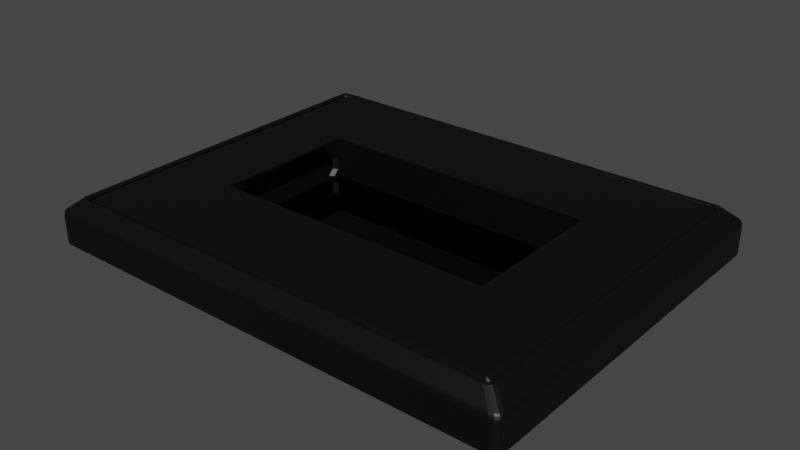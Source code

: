# Source: table.blend  (saved by Blender 2.91.10; exported with 4.5.12 LTS)
import bpy
from mathutils import Matrix  # noqa: F401  (used for matrix-valued properties, if any)

bpy.ops.wm.read_factory_settings(use_empty=True)
scene = bpy.context.scene
scene.name = 'Scene'

# ---- collections
col_collection = bpy.data.collections.new('Collection'); scene.collection.children.link(col_collection)

# ---- images (referenced by path relative to the original .blend; pixels are not part of the script)
import os
ASSET_DIR = os.environ.get("B2B_ASSET_DIR", "")  # directory of the original .blend (textures are referenced by path, not embedded)
HERE = os.path.dirname(os.path.abspath(__file__))  # packed textures are extracted next to this script under _unpacked/

def load_image(name, relpath, width, height, colorspace="sRGB"):
    """Load a texture the original file referenced (path relative to the .blend, or extracted next to this script)."""
    p = next((c for c in (os.path.join(HERE, relpath), os.path.join(ASSET_DIR, relpath)) if relpath and os.path.exists(c)), "")
    if p:
        img = bpy.data.images.load(p, check_existing=True)
        img.name = name
    else:  # same state as the original file: an image datablock whose file is absent (Cycles renders it pink)
        img = bpy.data.images.new(name, width, height)
        img.source = "FILE"
        img.filepath = "//" + (relpath or name)
    img.colorspace_settings.name = colorspace
    return img
img_tex_png = load_image('tex.png', 'tex.png', 1024, 1024, 'ACES2065-1')

# ---- materials (node trees are filled in below, after node groups)
mat_material_002 = bpy.data.materials.new('Material.002')
mat_material_002.use_transparent_shadow = False
mat_material_003 = bpy.data.materials.new('Material.003')
mat_material_003.use_transparent_shadow = False

# ---- material node trees
mat_material_002.use_nodes = True; mat_material_002.node_tree.nodes.clear()
_N = mat_material_002.node_tree.nodes; _L = mat_material_002.node_tree.links
n0 = _N.new('ShaderNodeBsdfPrincipled'); n0.name = 'Principled BSDF'; n0.location = (10, 300)
n0.distribution = 'GGX'
n0.subsurface_method = 'BURLEY'
n0.inputs[3].default_value = 1.45
n0.inputs[27].default_value = (0.0, 0.0, 0.0, 1.0)
n1 = _N.new('ShaderNodeOutputMaterial'); n1.name = 'Material Output'; n1.location = (300, 300)
n2 = _N.new('ShaderNodeTexImage'); n2.name = 'Image Texture'; n2.location = (-280, 280)
n2.image = img_tex_png
_L.new(n0.outputs[0], n1.inputs[0])
_L.new(n2.outputs[0], n0.inputs[0])
n1.is_active_output = True
mat_material_003.use_nodes = True; mat_material_003.node_tree.nodes.clear()
_N = mat_material_003.node_tree.nodes; _L = mat_material_003.node_tree.links
n0 = _N.new('ShaderNodeBsdfPrincipled'); n0.name = 'Principled BSDF'; n0.location = (10, 300)
n0.distribution = 'GGX'
n0.subsurface_method = 'BURLEY'
n0.inputs[1].default_value = 1.0
n0.inputs[2].default_value = 0.0
n0.inputs[3].default_value = 1.45
n0.inputs[27].default_value = (0.0, 0.0, 0.0, 1.0)
n0.inputs[28].default_value = 1.0
n1 = _N.new('ShaderNodeOutputMaterial'); n1.name = 'Material Output'; n1.location = (300, 300)
n2 = _N.new('ShaderNodeTexImage'); n2.name = 'Image Texture'; n2.location = (-280, 280)
n2.image = img_tex_png
_L.new(n0.outputs[0], n1.inputs[0])
_L.new(n2.outputs[0], n0.inputs[0])
n1.is_active_output = True

# ---- world
world_world = bpy.data.worlds.new('World'); scene.world = world_world
world_world.use_nodes = True; world_world.node_tree.nodes.clear()
_N = world_world.node_tree.nodes; _L = world_world.node_tree.links
n0 = _N.new('ShaderNodeOutputWorld'); n0.name = 'World Output'; n0.location = (300, 300)
n1 = _N.new('ShaderNodeBackground'); n1.name = 'Background'; n1.location = (10, 300)
n1.inputs[0].default_value = (0.05088, 0.05088, 0.05088, 1.0)
_L.new(n1.outputs[0], n0.inputs[0])
n0.is_active_output = True
world_world.color = (0.05088, 0.05088, 0.05088)
world_world.use_sun_shadow = False
world_world.sun_shadow_jitter_overblur = 0.0

# ---- meshes
me_cube_002 = bpy.data.meshes.new('Cube.002')
me_cube_002.from_pydata([(-53.1, 7.779, -41.82), (-52.19, 7.779, -42.0), (-53.1, 7.779, -41.82), (-52.52, 8.739, -40.85), (52.52, 8.739, 40.85), (52.52, 8.739, -40.85), (53.77, 7.779, -41.3), (54.0, 7.779, -40.59), (53.77, 7.779, -41.3), (52.21, 7.921, -41.83), (53.1, 7.779, -41.82), (52.19, 7.779, -42.0), (52.52, 8.484, -41.56), (53.06, 7.913, -41.64), (53.09, 7.941, -41.29), (53.44, 8.248, -40.85), (53.54, 7.906, -41.28), (53.79, 7.913, -40.61), (54.0, 7.779, -40.59), (53.1, 7.781, 41.82), (52.21, 7.926, 41.83), (52.19, 7.781, 42.0), (53.54, 7.908, 41.28), (53.06, 7.917, 41.64), (53.79, 7.915, 40.61), (53.77, 7.781, 41.3), (54.0, 7.781, 40.59), (53.44, 8.248, 40.85), (53.08, 7.944, 41.29), (52.52, 8.485, 41.56), (-53.77, 7.781, 41.3), (-53.79, 7.916, 40.61), (-54.0, 7.781, 40.59), (-53.1, 7.781, 41.82), (-53.54, 7.909, 41.28), (-52.21, 7.927, 41.83), (-52.19, 7.781, 42.0), (-52.52, 8.485, 41.56), (-53.06, 7.918, 41.64), (-52.52, 8.739, 40.85), (-53.09, 7.944, 41.29), (-53.44, 8.248, 40.85), (-53.79, 7.915, -40.61), (-53.77, 7.779, -41.3), (-54.0, 7.779, -40.59), (-53.44, 8.248, -40.85), (-53.54, 7.907, -41.28), (-53.08, 7.941, -41.29), (-52.52, 8.484, -41.56), (-53.06, 7.913, -41.64), (-52.21, 7.922, -41.83), (-52.19, 7.779, -42.0), (-53.77, 7.779, -41.3), (-54.0, 7.779, -40.59), (53.1, 7.779, -41.82), (52.19, 7.779, -42.0), (-53.77, 7.781, 41.3), (-53.1, 7.781, 41.82), (53.77, 7.781, 41.3), (54.0, 7.781, 40.59), (-54.0, 7.781, 40.59), (53.1, 7.781, 41.82), (52.19, 7.781, 42.0), (53.1, 7.781, 41.82), (-54.0, 7.779, -40.59), (-54.0, 7.781, 40.59), (53.77, 7.779, -41.3), (53.1, 7.779, -41.82), (52.19, 7.781, 42.0), (-52.19, 7.781, 42.0), (54.0, 7.779, -40.59), (52.19, 7.779, -42.0), (-52.19, 7.779, -42.0), (54.0, 7.781, 40.59), (-53.1, 7.779, -41.82), (-53.77, 7.779, -41.3), (-52.19, 7.781, 42.0), (56.29, 5.982, 45.38), (54.16, 8.581, 42.72), (53.24, 8.582, 42.91), (53.77, 8.334, 41.3), (54.0, 8.335, 40.59), (-58.2, 5.981, -44.03), (-54.8, 8.576, -42.37), (-57.95, 5.981, -44.79), (53.26, 8.567, 41.95), (53.08, 8.733, 42.77), (54.01, 8.733, 42.59), (-58.45, -2.136, -45.18), (-57.73, 4.513, -45.75), (-57.73, -2.136, -45.75), (-53.77, 7.781, 41.3), (-53.1, 8.336, 41.81), (-53.1, 7.781, 41.82), (-52.21, 8.33, -42.02), (-56.25, 5.983, 45.38), (-54.12, 8.583, 42.72), (-57.23, 5.983, 45.19), (52.22, 8.335, 42.02), (53.1, 8.334, 41.81), (53.93, 8.567, -41.46), (54.92, 8.733, -41.49), (54.68, 8.733, -42.21), (53.77, 7.781, 41.3), (-56.25, 5.981, -45.55), (53.24, 8.575, -43.09), (56.29, 5.98, -45.55), (-55.04, 8.584, 41.47), (-55.04, 8.576, -41.64), (-53.19, 8.584, 42.91), (57.27, 5.98, -45.36), (54.84, 8.574, -42.37), (57.99, 5.98, -44.8), (56.78, -2.136, -45.95), (57.77, 4.512, -45.75), (57.77, -2.136, -45.75), (58.75, 4.513, -44.41), (58.75, -2.136, 44.24), (58.75, -2.136, -44.41), (-58.2, 5.983, 43.86), (-54.8, 8.583, 42.19), (58.25, 5.982, 43.86), (54.84, 8.581, 42.19), (57.99, 5.982, 44.63), (56.78, 4.514, 45.78), (-56.74, -2.136, 45.78), (56.78, -2.136, 45.78), (-58.71, -2.136, -44.41), (-58.45, 4.513, -45.18), (-57.95, 5.983, 44.63), (-58.71, -2.136, 44.24), (-58.71, 4.513, -44.41), (-57.23, 5.981, -45.36), (-54.12, 8.576, -42.9), (-53.19, 8.577, -43.09), (58.25, 5.98, -44.03), (55.08, 8.582, 41.47), (-57.73, -2.136, 45.58), (-58.45, 4.514, 45.01), (-58.45, -2.136, 45.01), (52.35, 8.567, -42.17), (-53.04, 8.733, -42.92), (-52.34, 8.567, -42.17), (54.01, 8.733, -42.74), (53.26, 8.567, -41.98), (58.49, -2.136, 45.01), (57.77, 4.514, 45.58), (57.77, -2.136, 45.58), (54.0, 8.328, -40.6), (53.77, 8.327, -41.3), (-53.77, 8.336, 41.3), (52.35, 8.567, 42.14), (-53.04, 8.733, 42.77), (-54.0, 8.337, 40.59), (53.08, 8.733, -42.92), (53.93, 8.567, 41.43), (54.68, 8.733, 42.06), (54.16, 8.567, -40.75), (54.92, 8.733, 41.34), (53.1, 8.327, -41.82), (-52.22, 8.337, 42.02), (-54.16, 8.567, -40.75), (-54.88, 8.733, 41.34), (-54.16, 8.567, 40.72), (-54.0, 8.33, -40.6), (-53.77, 8.329, -41.3), (-53.92, 8.567, -41.46), (-54.88, 8.733, -41.49), (54.16, 8.567, 40.72), (57.28, 5.982, 45.19), (-53.92, 8.567, 41.43), (-54.65, 8.733, 42.06), (58.49, 4.512, -45.18), (58.49, -2.136, -45.18), (-53.97, 8.733, 42.59), (-53.25, 8.567, 41.95), (-52.35, 8.567, 42.14), (-53.97, 8.733, -42.74), (-54.65, 8.733, -42.21), (-53.25, 8.567, -41.98), (58.49, 4.514, 45.01), (55.08, 8.575, -41.64), (-53.1, 8.329, -41.82), (56.78, 4.513, -45.95), (-56.74, -2.136, -45.95), (-56.74, 4.513, -45.95), (-57.73, 4.514, 45.58), (53.18, 8.476, -41.9), (52.28, 8.476, -42.1), (53.12, 8.39, -41.84), (52.23, 8.391, -42.04), (53.85, 8.476, -41.38), (54.08, 8.476, -40.67), (53.79, 8.39, -41.32), (54.02, 8.391, -40.62), (53.18, 8.48, 41.88), (52.29, 8.48, 42.08), (53.12, 8.397, 41.83), (52.24, 8.397, 42.04), (53.85, 8.48, 41.36), (53.79, 8.397, 41.31), (54.08, 8.48, 40.65), (54.02, 8.397, 40.61), (-53.84, 8.481, 41.36), (-54.08, 8.481, 40.65), (-53.79, 8.398, 41.31), (-54.02, 8.399, 40.61), (-53.17, 8.481, 41.88), (-53.12, 8.399, 41.83), (-52.28, 8.481, 42.08), (-52.23, 8.399, 42.04), (-53.84, 8.477, -41.38), (-54.08, 8.477, -40.67), (-53.79, 8.392, -41.32), (-54.02, 8.392, -40.62), (-53.18, 8.477, -41.9), (-52.28, 8.477, -42.1), (-53.12, 8.392, -41.84), (-52.23, 8.392, -42.04), (52.22, 8.328, -42.02), (54.14, 8.623, -42.88), (54.16, 8.574, -42.9), (53.22, 8.624, -43.07), (54.09, 8.678, -42.82), (53.16, 8.679, -43.01), (54.82, 8.623, -42.35), (55.06, 8.623, -41.62), (54.76, 8.678, -42.29), (55.0, 8.679, -41.57), (54.14, 8.63, 42.71), (53.22, 8.63, 42.89), (54.09, 8.683, 42.66), (53.16, 8.683, 42.84), (54.82, 8.63, 42.18), (54.76, 8.683, 42.13), (55.06, 8.63, 41.45), (55.0, 8.683, 41.4), (-54.78, 8.632, 42.18), (-55.02, 8.632, 41.45), (-54.72, 8.684, 42.13), (-54.96, 8.684, 41.4), (-54.1, 8.632, 42.71), (-54.05, 8.684, 42.66), (-53.17, 8.632, 42.89), (-53.12, 8.684, 42.84), (-54.78, 8.625, -42.35), (-55.02, 8.625, -41.62), (-54.72, 8.68, -42.29), (-54.96, 8.68, -41.57), (-54.1, 8.625, -42.88), (-53.17, 8.625, -43.07), (-54.05, 8.68, -42.82), (-53.12, 8.68, -43.01), (57.7, 5.097, -45.7), (56.72, 5.097, -45.89), (57.52, 5.636, -45.55), (56.54, 5.636, -45.75), (58.43, 5.097, -45.13), (58.68, 5.097, -44.36), (58.25, 5.636, -44.99), (58.5, 5.636, -44.22), (57.7, 5.098, 45.53), (56.72, 5.099, 45.73), (57.52, 5.638, 45.38), (56.54, 5.638, 45.58), (58.43, 5.098, 44.96), (58.25, 5.638, 44.82), (58.75, 4.514, 44.24), (58.68, 5.099, 44.19), (58.5, 5.638, 44.05), (-58.71, 4.514, 44.24), (-58.39, 5.099, 44.96), (-58.64, 5.099, 44.19), (-58.2, 5.638, 44.82), (-58.46, 5.639, 44.05), (-57.66, 5.099, 45.53), (-57.48, 5.638, 45.38), (-56.74, 4.514, 45.78), (-56.67, 5.099, 45.73), (-56.5, 5.639, 45.58), (-58.39, 5.097, -45.13), (-58.64, 5.098, -44.36), (-58.2, 5.637, -44.99), (-58.46, 5.637, -44.22), (-57.66, 5.097, -45.7), (-56.67, 5.098, -45.89), (-57.48, 5.637, -45.55), (-56.5, 5.637, -45.75), (-34.57, 8.739, -40.85), (-34.57, 8.739, 40.85), (34.72, 8.739, -40.85), (-52.52, 8.536, -41.42), (31.05, 8.537, 41.42), (34.72, 8.739, 40.85), (-52.52, 8.739, 17.57), (52.52, 8.739, 17.57), (-34.57, 8.739, 17.57), (34.72, 8.739, 17.57), (52.52, 8.739, -18.17), (53.08, 8.439, 40.85), (-53.08, 8.439, 40.85), (-34.57, 8.739, -18.17), (34.72, 8.739, -18.17), (-52.52, 8.739, -18.17), (-34.57, -1.261, 17.57), (34.72, -1.261, 17.57), (-34.57, -1.261, -18.17), (34.72, -1.261, -18.17), (-53.14, 7.989, 41.22), (53.14, 7.989, 41.22), (-52.52, 8.739, 12.29), (52.52, 8.739, 12.29), (52.6, 8.695, 40.85), (-52.6, 8.695, 40.85), (-34.57, 8.739, 12.29), (34.72, 8.739, 12.29), (-34.57, -1.261, 12.29), (34.72, -1.261, 12.29), (-53.53, 7.956, 41.22), (53.53, 7.955, 41.22), (53.09, 7.95, 41.28), (-52.52, 8.739, 16.85), (-53.09, 7.95, 41.28), (52.52, 8.739, 16.85), (52.53, 8.733, 40.85), (-52.53, 8.733, 40.85), (-34.57, 8.739, 16.85), (34.72, 8.739, 16.85), (-34.57, -1.261, 16.85), (34.72, -1.261, 16.85), (-53.47, 7.915, 41.28), (53.47, 7.914, 41.28), (-53.39, 8.205, 40.91), (52.52, 8.739, -13.14), (53.0, 8.481, 40.85), (-53.0, 8.481, 40.85), (-34.57, 8.739, -13.14), (34.72, 8.739, -13.14), (-34.57, -1.261, -13.14), (34.72, -1.261, -13.14), (53.39, 8.206, 40.91), (-52.52, 8.739, -13.14), (53.46, 7.954, 41.23), (-53.46, 7.955, 41.23), (-53.07, 7.921, 41.6), (53.07, 7.92, 41.6), (-53.43, 8.243, 40.86), (52.52, 8.739, -17.63), (53.07, 8.443, 40.85), (-53.07, 8.443, 40.85), (-34.57, 8.739, -17.63), (34.72, 8.739, -17.63), (-34.57, -1.261, -17.63), (34.72, -1.261, -17.63), (53.52, 7.955, 41.22), (-53.53, 7.91, 41.28), (53.53, 7.909, 41.28), (53.43, 8.244, 40.86), (-52.52, 8.739, -17.63), (-53.52, 7.956, 41.22), (-34.57, 8.098, 17.57), (-34.57, 8.098, -18.17), (34.72, 8.098, 17.57), (34.72, 8.098, -18.17), (34.72, 8.098, 12.29), (-34.57, 8.098, 12.29), (34.72, 8.098, 16.85), (-34.57, 8.098, 16.85), (-34.57, 8.098, -13.14), (34.72, 8.098, -13.14), (-34.57, 8.098, -17.63), (34.72, 8.098, -17.63), (-34.57, 3.657, 17.57), (34.72, 3.657, 17.57), (34.72, 3.657, 16.85), (-34.57, 3.657, 16.85), (-34.57, 3.657, -17.63), (34.72, 3.657, -17.63), (-34.57, 3.657, -18.17), (34.72, 3.657, -18.17), (-34.57, 0.6357, 17.57), (34.72, 0.6357, 17.57), (34.72, 0.6357, 16.85), (-34.57, 0.6357, 16.85), (-34.57, 0.6357, -17.63), (34.72, 0.6357, -17.63), (-34.57, 0.6357, -18.17), (34.72, 0.6357, -18.17), (-34.57, -0.8147, 17.57), (34.72, -0.8147, 17.57), (34.72, -0.8147, 12.29), (-34.57, -0.8147, 12.29), (34.72, -0.8147, 16.85), (-34.57, -0.8147, 16.85), (-34.57, -0.8147, -13.14), (34.72, -0.8147, -13.14), (-34.57, -0.8147, -17.63), (34.72, -0.8147, -17.63), (-34.57, -0.8147, -18.17), (34.72, -0.8147, -18.17), (-53.5, 8.053, 41.1), (53.62, 7.911, 41.05), (53.5, 8.053, 41.09), (-53.62, 7.912, 41.05), (-53.11, 7.963, 41.26), (52.52, 8.739, 15.33), (52.56, 8.72, 40.85), (-52.56, 8.72, 40.85), (-34.57, 8.739, 15.33), (34.72, 8.739, 15.33), (-34.57, -1.261, 15.33), (34.72, -1.261, 15.33), (53.11, 7.963, 41.26), (-52.52, 8.739, 15.33), (-53.43, 8.038, 41.12), (53.43, 8.038, 41.12), (53.49, 8.051, 41.1), (-53.49, 8.051, 41.1), (-34.57, 8.098, 15.33), (34.72, 8.098, 15.33), (-34.57, -0.8147, 15.33), (34.72, -0.8147, 15.33), (-52.89, 8.099, 41.61), (-53.07, 7.928, 41.5), (53.07, 7.928, 41.5), (52.89, 8.098, 41.62), (-53.51, 7.912, 41.28), (53.51, 7.911, 41.28), (53.42, 8.232, 40.87), (-52.52, 8.739, -16.2), (-53.5, 7.955, 41.22), (-53.42, 8.231, 40.87), (52.52, 8.739, -16.2), (53.05, 8.455, 40.85), (-53.05, 8.455, 40.85), (-34.57, 8.739, -16.2), (34.72, 8.739, -16.2), (-34.57, -1.261, -16.2), (34.72, -1.261, -16.2), (53.5, 7.954, 41.22), (34.72, 8.098, -16.2), (-34.57, 8.098, -16.2), (34.72, -0.8147, -16.2), (-34.57, -0.8147, -16.2), (53.47, 8.047, 41.11), (-53.47, 8.047, 41.11), (-35.57, 7.8, 11.66), (-35.57, 7.8, -12.5), (-35.57, 3.582, 15.99), (-35.57, 3.582, -16.77), (-35.57, 0.7116, 15.99), (-35.57, 0.7116, -16.77), (-35.57, -0.6663, 11.66), (-35.57, -0.6663, -12.5), (-35.57, -0.6663, 14.55), (-35.57, -0.6663, -15.41), (-42.57, 8.076, 30.12), (-42.57, 8.076, -31.0), (-42.57, 3.203, 41.08), (-42.57, -0.1117, 41.08), (-42.57, 3.203, -41.79), (-42.57, -0.1117, -41.79), (-42.57, -1.703, 37.43), (-42.57, -1.703, 30.12), (-42.57, -1.703, -31.0), (-42.57, -1.703, -38.36), (34.72, 8.098, 12.29), (34.72, 8.098, -13.14), (34.72, 3.657, 16.85), (34.72, 3.657, -17.63), (34.72, 0.6357, 16.85), (34.72, 0.6357, -17.63), (34.72, -0.8147, 12.29), (34.72, -0.8147, -13.14), (34.72, -0.8147, 15.33), (34.72, -0.8147, -16.2), (35.72, 7.8, -12.5), (35.72, 7.8, 11.66), (35.72, 3.582, 15.99), (35.72, 0.7116, 15.99), (35.72, 3.582, -16.77), (35.72, 0.7116, -16.77), (35.72, -0.6663, -15.41), (35.72, -0.6663, -12.5), (35.72, -0.6663, 11.66), (35.72, -0.6663, 14.55), (41.22, 7.8, -31.85), (41.22, 7.8, 30.97), (41.22, 3.582, 42.23), (41.22, 0.7116, 42.23), (41.22, 3.582, -42.94), (41.22, 0.7116, -42.94), (41.22, -0.6663, -39.41), (41.22, -0.6663, -31.85), (41.22, -0.6663, 30.97), (41.22, -0.6663, 38.48)], [], [(0, 1, 2), (297, 293, 4, 295), (6, 7, 8), (9, 10, 11), (12, 13, 9), (5, 14, 12), (15, 16, 14), (6, 17, 18), (10, 16, 6), (13, 14, 16), (19, 20, 21), (19, 22, 23), (24, 25, 26), (402, 319, 22, 401), (348, 357, 27, 299), (425, 23, 345, 424), (424, 427, 331, 28), (30, 31, 32), (33, 34, 30), (35, 33, 36), (37, 422, 38, 35), (39, 40, 37), (343, 330, 40, 322), (426, 423, 40, 330), (42, 43, 44), (45, 46, 42), (3, 47, 45), (48, 49, 47), (0, 50, 51), (0, 46, 49), (46, 47, 49), (44, 52, 53), (11, 54, 55), (33, 56, 57), (26, 58, 59), (30, 60, 56), (51, 55, 1), (5, 27, 15), (15, 24, 17), (17, 26, 18), (51, 9, 11), (50, 12, 9), (48, 5, 12), (292, 29, 4, 293), (29, 35, 20), (35, 21, 20), (321, 325, 39, 294), (45, 31, 41), (42, 32, 31), (61, 62, 63), (60, 64, 65), (54, 66, 67), (68, 69, 62), (8, 70, 66), (1, 71, 72), (55, 67, 71), (7, 73, 70), (52, 74, 75), (2, 72, 74), (10, 8, 54), (36, 57, 76), (43, 2, 52), (21, 76, 68), (19, 68, 61), (32, 53, 60), (25, 61, 58), (18, 59, 7), (77, 78, 79), (73, 80, 81), (82, 83, 84), (85, 86, 87), (88, 89, 90), (91, 92, 93), (71, 94, 72), (95, 96, 97), (63, 98, 99), (100, 101, 102), (58, 63, 103), (59, 103, 73), (56, 65, 91), (57, 91, 93), (76, 93, 69), (53, 75, 64), (104, 105, 106), (82, 107, 108), (95, 79, 109), (110, 111, 112), (113, 114, 115), (116, 117, 118), (119, 120, 107), (121, 122, 123), (124, 125, 126), (127, 128, 88), (97, 120, 129), (130, 131, 127), (132, 83, 133), (104, 133, 134), (135, 136, 121), (137, 138, 139), (140, 141, 142), (100, 143, 144), (145, 146, 147), (66, 148, 149), (138, 130, 139), (65, 150, 91), (103, 99, 80), (151, 152, 86), (64, 153, 65), (144, 154, 140), (155, 87, 156), (157, 158, 101), (70, 81, 148), (67, 149, 159), (62, 160, 98), (161, 162, 163), (93, 160, 69), (75, 164, 64), (74, 165, 75), (146, 126, 147), (166, 167, 161), (155, 158, 168), (169, 122, 78), (170, 162, 171), (172, 118, 173), (170, 174, 175), (175, 152, 176), (166, 177, 178), (179, 141, 177), (117, 180, 145), (135, 111, 181), (74, 94, 182), (115, 172, 173), (183, 184, 185), (125, 186, 137), (89, 184, 90), (140, 187, 144), (188, 189, 187), (190, 159, 189), (157, 191, 192), (192, 193, 194), (194, 149, 148), (144, 191, 100), (187, 193, 191), (189, 149, 193), (151, 195, 196), (196, 197, 198), (198, 99, 98), (85, 199, 195), (195, 200, 197), (197, 80, 99), (168, 199, 155), (201, 200, 199), (202, 80, 200), (163, 203, 204), (204, 205, 206), (206, 150, 153), (175, 203, 170), (207, 205, 203), (208, 150, 205), (176, 207, 175), (209, 208, 207), (210, 92, 208), (161, 211, 166), (212, 213, 211), (214, 165, 213), (142, 215, 216), (216, 217, 218), (218, 182, 94), (179, 211, 215), (215, 213, 217), (217, 165, 182), (168, 192, 201), (201, 194, 202), (202, 148, 81), (142, 188, 140), (216, 190, 188), (218, 219, 190), (176, 196, 209), (209, 198, 210), (210, 98, 160), (163, 212, 161), (204, 214, 212), (206, 164, 214), (105, 220, 221), (222, 223, 220), (224, 143, 223), (181, 225, 226), (226, 227, 228), (228, 102, 101), (221, 225, 111), (220, 227, 225), (223, 102, 227), (79, 229, 230), (230, 231, 232), (232, 87, 86), (78, 233, 229), (229, 234, 231), (231, 156, 87), (136, 233, 122), (235, 234, 233), (236, 156, 234), (107, 237, 238), (238, 239, 240), (240, 171, 162), (96, 237, 120), (241, 239, 237), (242, 171, 239), (109, 241, 96), (243, 242, 241), (244, 174, 242), (108, 245, 83), (246, 247, 245), (248, 178, 247), (134, 249, 250), (250, 251, 252), (252, 177, 141), (133, 245, 249), (249, 247, 251), (251, 178, 177), (136, 226, 235), (235, 228, 236), (236, 101, 158), (134, 222, 105), (250, 224, 222), (252, 154, 224), (109, 230, 243), (243, 232, 244), (244, 86, 152), (107, 246, 108), (238, 248, 246), (240, 167, 248), (67, 219, 71), (183, 253, 114), (254, 255, 253), (256, 110, 255), (116, 257, 258), (258, 259, 260), (260, 112, 135), (114, 257, 172), (253, 259, 257), (255, 112, 259), (124, 261, 262), (262, 263, 264), (264, 169, 77), (146, 265, 261), (261, 266, 263), (263, 123, 169), (267, 265, 180), (268, 266, 265), (269, 123, 266), (270, 271, 272), (272, 273, 274), (274, 129, 119), (186, 271, 138), (275, 273, 271), (276, 129, 273), (277, 275, 186), (278, 276, 275), (279, 97, 276), (131, 280, 128), (281, 282, 280), (283, 84, 282), (185, 284, 285), (285, 286, 287), (287, 132, 104), (89, 280, 284), (284, 282, 286), (286, 84, 132), (116, 268, 267), (258, 269, 268), (260, 121, 269), (185, 254, 183), (285, 256, 254), (287, 106, 256), (124, 278, 277), (262, 279, 278), (264, 95, 279), (131, 272, 281), (281, 274, 283), (283, 119, 82), (106, 221, 110), (0, 51, 1), (6, 18, 7), (9, 13, 10), (12, 14, 13), (5, 15, 14), (15, 17, 16), (6, 16, 17), (10, 13, 16), (19, 23, 20), (19, 25, 22), (24, 401, 22, 25), (342, 320, 28, 331), (4, 29, 28), (29, 20, 23, 425), (30, 34, 403, 31), (33, 38, 34), (35, 38, 33), (422, 423, 344, 38), (349, 300, 41, 346), (400, 403, 34, 318), (42, 46, 43), (45, 47, 46), (3, 291, 48, 47), (48, 50, 49), (0, 49, 50), (0, 43, 46), (44, 43, 52), (11, 10, 54), (33, 30, 56), (26, 25, 58), (30, 32, 60), (51, 11, 55), (323, 295, 4, 324), (15, 27, 24), (17, 24, 26), (51, 50, 9), (50, 48, 12), (291, 3, 288, 290), (39, 37, 29, 292), (29, 37, 35), (35, 36, 21), (3, 45, 41), (45, 42, 31), (42, 44, 32), (61, 68, 62), (60, 53, 64), (54, 8, 66), (68, 76, 69), (8, 7, 70), (1, 55, 71), (55, 54, 67), (7, 59, 73), (52, 2, 74), (2, 1, 72), (10, 6, 8), (36, 33, 57), (43, 0, 2), (21, 36, 76), (19, 21, 68), (32, 44, 53), (25, 19, 61), (18, 26, 59), (77, 169, 78), (73, 103, 80), (82, 108, 83), (85, 151, 86), (88, 128, 89), (91, 150, 92), (71, 219, 94), (95, 109, 96), (63, 62, 98), (100, 157, 101), (58, 61, 63), (59, 58, 103), (56, 60, 65), (57, 56, 91), (76, 57, 93), (53, 52, 75), (104, 134, 105), (82, 119, 107), (95, 77, 79), (110, 221, 111), (113, 183, 114), (116, 267, 117), (119, 129, 120), (121, 136, 122), (124, 277, 125), (127, 131, 128), (97, 96, 120), (130, 270, 131), (132, 84, 83), (104, 132, 133), (135, 181, 136), (137, 186, 138), (140, 154, 141), (100, 102, 143), (145, 180, 146), (66, 70, 148), (138, 270, 130), (65, 153, 150), (103, 63, 99), (151, 176, 152), (64, 164, 153), (144, 143, 154), (155, 85, 87), (157, 168, 158), (70, 73, 81), (67, 66, 149), (62, 69, 160), (161, 167, 162), (93, 92, 160), (75, 165, 164), (74, 182, 165), (146, 124, 126), (166, 178, 167), (155, 156, 158), (169, 123, 122), (170, 163, 162), (172, 116, 118), (170, 171, 174), (175, 174, 152), (166, 179, 177), (179, 142, 141), (117, 267, 180), (135, 112, 111), (74, 72, 94), (115, 114, 172), (183, 113, 184), (125, 277, 186), (89, 185, 184), (140, 188, 187), (188, 190, 189), (190, 219, 159), (157, 100, 191), (192, 191, 193), (194, 193, 149), (144, 187, 191), (187, 189, 193), (189, 159, 149), (151, 85, 195), (196, 195, 197), (198, 197, 99), (85, 155, 199), (195, 199, 200), (197, 200, 80), (168, 201, 199), (201, 202, 200), (202, 81, 80), (163, 170, 203), (204, 203, 205), (206, 205, 150), (175, 207, 203), (207, 208, 205), (208, 92, 150), (176, 209, 207), (209, 210, 208), (210, 160, 92), (161, 212, 211), (212, 214, 213), (214, 164, 165), (142, 179, 215), (216, 215, 217), (218, 217, 182), (179, 166, 211), (215, 211, 213), (217, 213, 165), (168, 157, 192), (201, 192, 194), (202, 194, 148), (142, 216, 188), (216, 218, 190), (218, 94, 219), (176, 151, 196), (209, 196, 198), (210, 198, 98), (163, 204, 212), (204, 206, 214), (206, 153, 164), (105, 222, 220), (222, 224, 223), (224, 154, 143), (181, 111, 225), (226, 225, 227), (228, 227, 102), (221, 220, 225), (220, 223, 227), (223, 143, 102), (79, 78, 229), (230, 229, 231), (232, 231, 87), (78, 122, 233), (229, 233, 234), (231, 234, 156), (136, 235, 233), (235, 236, 234), (236, 158, 156), (107, 120, 237), (238, 237, 239), (240, 239, 171), (96, 241, 237), (241, 242, 239), (242, 174, 171), (109, 243, 241), (243, 244, 242), (244, 152, 174), (108, 246, 245), (246, 248, 247), (248, 167, 178), (134, 133, 249), (250, 249, 251), (252, 251, 177), (133, 83, 245), (249, 245, 247), (251, 247, 178), (136, 181, 226), (235, 226, 228), (236, 228, 101), (134, 250, 222), (250, 252, 224), (252, 141, 154), (109, 79, 230), (243, 230, 232), (244, 232, 86), (107, 238, 246), (238, 240, 248), (240, 162, 167), (67, 159, 219), (183, 254, 253), (254, 256, 255), (256, 106, 110), (116, 172, 257), (258, 257, 259), (260, 259, 112), (114, 253, 257), (253, 255, 259), (255, 110, 112), (124, 146, 261), (262, 261, 263), (264, 263, 169), (146, 180, 265), (261, 265, 266), (263, 266, 123), (267, 268, 265), (268, 269, 266), (269, 121, 123), (270, 138, 271), (272, 271, 273), (274, 273, 129), (186, 275, 271), (275, 276, 273), (276, 97, 129), (277, 278, 275), (278, 279, 276), (279, 95, 97), (131, 281, 280), (281, 283, 282), (283, 82, 84), (185, 89, 284), (285, 284, 286), (287, 286, 132), (89, 128, 280), (284, 280, 282), (286, 282, 84), (116, 258, 268), (258, 260, 269), (260, 135, 121), (185, 285, 254), (285, 287, 256), (287, 104, 106), (124, 262, 278), (262, 264, 279), (264, 77, 95), (131, 270, 272), (281, 272, 274), (283, 274, 119), (106, 105, 221), (294, 39, 289, 296), (48, 291, 290, 5), (39, 292, 293, 289), (296, 289, 293, 297), (393, 388, 304, 328), (321, 294, 296, 326), (327, 297, 295, 323), (290, 302, 298, 5), (3, 303, 301, 288), (288, 301, 302, 290), (5, 298, 299, 27), (3, 41, 300, 303), (328, 304, 305, 329), (388, 389, 305, 304), (399, 398, 306, 307), (397, 399, 307, 353), (421, 390, 317, 411), (338, 316, 317, 339), (337, 315, 311, 333), (341, 310, 314, 336), (394, 391, 316, 338), (333, 311, 312, 334), (407, 313, 308, 404), (341, 335, 313, 310), (406, 412, 309, 312), (4, 28, 320, 324), (39, 325, 322, 40), (389, 392, 329, 305), (410, 328, 329, 411), (409, 327, 323, 405), (413, 321, 326, 408), (420, 393, 328, 410), (405, 323, 324, 406), (415, 412, 320, 342), (413, 407, 325, 321), (414, 343, 322, 404), (445, 430, 343, 414), (444, 415, 342, 439), (429, 434, 335, 341), (432, 333, 334, 433), (443, 394, 338, 437), (429, 341, 336, 435), (436, 337, 333, 432), (437, 338, 339, 438), (390, 395, 339, 317), (313, 335, 332, 308), (439, 342, 331, 427), (430, 426, 330, 343), (312, 309, 340, 334), (318, 34, 355, 359), (319, 354, 356, 22), (306, 352, 353, 307), (302, 351, 347, 298), (303, 358, 350, 301), (398, 396, 352, 306), (298, 347, 348, 299), (303, 300, 349, 358), (402, 416, 354, 319), (400, 318, 359, 417), (442, 397, 353, 438), (434, 349, 346, 431), (34, 38, 344, 355), (23, 22, 356, 345), (433, 428, 357, 348), (436, 351, 371, 440), (301, 350, 370, 361), (315, 337, 369, 364), (435, 336, 368, 441), (408, 326, 367, 418), (297, 327, 366, 362), (336, 314, 365, 368), (409, 315, 364, 419), (351, 302, 363, 371), (302, 301, 361, 363), (296, 297, 362, 360), (326, 296, 360, 367), (369, 440, 371, 377), (361, 370, 376, 378), (362, 366, 374, 373), (371, 363, 379, 377), (363, 361, 378, 379), (360, 362, 373, 372), (367, 360, 372, 375), (378, 376, 384, 386), (373, 374, 382, 381), (377, 379, 387, 385), (379, 378, 386, 387), (372, 373, 381, 380), (375, 372, 380, 383), (397, 442, 385), (386, 384, 396, 398), (393, 420, 383), (381, 382, 392, 389), (385, 387, 399, 397), (387, 386, 398, 399), (380, 381, 389, 388), (383, 380, 388, 393), (392, 382, 421), (419, 364, 374, 366), (365, 418, 367, 375), (327, 409, 419, 366), (314, 408, 418, 365), (41, 400, 417, 346), (27, 357, 416, 402), (428, 340, 415, 444), (431, 445, 414, 332), (332, 414, 404, 308), (310, 313, 407, 413), (340, 309, 412, 415), (311, 405, 406, 312), (391, 420, 410, 316), (310, 413, 408, 314), (315, 409, 405, 311), (316, 410, 411, 317), (324, 320, 412, 406), (325, 407, 404, 322), (392, 421, 411, 329), (41, 31, 403, 400), (27, 402, 401, 24), (346, 417, 445, 431), (357, 428, 444, 416), (396, 384, 443), (441, 368, 376, 370), (350, 435, 441, 370), (337, 436, 440, 369), (334, 340, 428, 433), (335, 434, 431, 332), (395, 442, 438, 339), (359, 355, 426, 430), (354, 439, 427, 356), (352, 437, 438, 353), (351, 436, 432, 347), (358, 429, 435, 350), (396, 443, 437, 352), (347, 432, 433, 348), (358, 349, 434, 429), (416, 444, 439, 354), (417, 359, 430, 445), (37, 40, 423, 422), (355, 344, 423, 426), (345, 356, 427, 424), (29, 425, 424, 28), (368, 365, 446, 447), (450, 454, 462, 459), (384, 376, 449, 451), (391, 394, 453, 452), (365, 375, 448, 446), (394, 443, 455, 453), (376, 368, 447, 449), (420, 391, 452, 454), (443, 384, 451, 455), (383, 420, 454, 450), (375, 383, 450, 448), (457, 456, 458, 459, 462, 463, 464, 465, 461, 460), (451, 449, 460, 461), (449, 447, 457, 460), (446, 448, 458, 456), (454, 452, 463, 462), (447, 446, 456, 457), (453, 455, 465, 464), (452, 453, 464, 463), (448, 450, 459, 458), (455, 451, 461, 465), (395, 390, 472, 473), (469, 471, 481, 480), (374, 364, 466, 468), (385, 442, 475, 471), (377, 385, 471, 469), (442, 395, 473, 475), (390, 421, 474, 472), (382, 374, 468, 470), (369, 377, 469, 467), (421, 382, 470, 474), (364, 369, 467, 466), (485, 479, 489, 495), (467, 469, 480, 476), (474, 470, 479, 485), (475, 473, 483, 482), (466, 467, 476, 477), (468, 466, 477, 478), (473, 472, 484, 483), (470, 468, 478, 479), (471, 475, 482, 481), (472, 474, 485, 484), (487, 486, 490, 491, 492, 493, 494, 495, 489, 488), (482, 483, 493, 492), (477, 476, 486, 487), (478, 477, 487, 488), (483, 484, 494, 493), (479, 478, 488, 489), (481, 482, 492, 491), (484, 485, 495, 494), (480, 481, 491, 490), (476, 480, 490, 486)])
_uv = me_cube_002.uv_layers.new(name='UVMap')
_uv.uv.foreach_set('vector', [0.5939, 0.8225, 0.5958, 0.8142, 0.594, 0.8225, 0.4639, 0.2956, 0.4152, 0.296, 0.4152, 0.1929, 0.4639, 0.1926, 0.5912, 0.1641, 0.5889, 0.1581, 0.5913, 0.164, 0.5928, 0.181, 0.5932, 0.1712, 0.5949, 0.1799, 0.5883, 0.1908, 0.5918, 0.1739, 0.5928, 0.181, 0.586, 0.1919, 0.5909, 0.1734, 0.5883, 0.1908, 0.5879, 0.178, 0.5907, 0.1696, 0.5909, 0.1734, 0.5912, 0.1641, 0.5887, 0.166, 0.5888, 0.1582, 0.5932, 0.1712, 0.5907, 0.1696, 0.5912, 0.1641, 0.5918, 0.1739, 0.5909, 0.1734, 0.5907, 0.1696, 0.4079, 0.1684, 0.4082, 0.1785, 0.4062, 0.1766, 0.4079, 0.1684, 0.4105, 0.1674, 0.4093, 0.1716, 0.4125, 0.1641, 0.41, 0.1618, 0.4124, 0.1564, 0.4116, 0.1713, 0.4108, 0.1687, 0.4105, 0.1674, 0.4111, 0.1663, 0.414, 0.1831, 0.4132, 0.1765, 0.4132, 0.1766, 0.414, 0.1829, 0.4104, 0.1776, 0.4093, 0.1716, 0.4094, 0.1715, 0.4097, 0.1715, 0.4097, 0.1715, 0.4105, 0.1676, 0.4104, 0.168, 0.4103, 0.1713, 0.4095, 0.8297, 0.4121, 0.8279, 0.412, 0.8358, 0.4076, 0.8224, 0.4101, 0.8241, 0.4095, 0.8297, 0.408, 0.8123, 0.4076, 0.8224, 0.4059, 0.8135, 0.4127, 0.8025, 0.4102, 0.8141, 0.409, 0.8196, 0.408, 0.8123, 0.415, 0.8014, 0.4099, 0.8201, 0.4127, 0.8025, 0.4104, 0.8225, 0.4101, 0.8234, 0.4099, 0.8201, 0.41, 0.82, 0.4101, 0.8238, 0.4094, 0.8198, 0.4099, 0.8201, 0.4101, 0.8234, 0.5894, 0.8269, 0.5919, 0.8292, 0.5895, 0.8348, 0.5885, 0.8145, 0.5914, 0.8235, 0.5894, 0.8269, 0.5864, 0.7982, 0.5916, 0.8196, 0.5885, 0.8145, 0.5891, 0.8003, 0.5926, 0.8193, 0.5916, 0.8196, 0.5939, 0.8225, 0.5937, 0.8123, 0.5957, 0.8141, 0.5939, 0.8225, 0.5914, 0.8235, 0.5926, 0.8193, 0.5914, 0.8235, 0.5916, 0.8196, 0.5926, 0.8193, 0.5895, 0.8348, 0.5919, 0.8293, 0.5895, 0.8349, 0.5949, 0.1799, 0.5932, 0.1711, 0.5949, 0.1798, 0.4076, 0.8224, 0.4095, 0.8297, 0.4075, 0.8225, 0.4124, 0.1564, 0.41, 0.1617, 0.4124, 0.1563, 0.4095, 0.8297, 0.4119, 0.8359, 0.4095, 0.8297, 0.5957, 0.8141, 0.5971, 0.1827, 0.598, 0.8119, 0.586, 0.1919, 0.4132, 0.1766, 0.5879, 0.178, 0.5879, 0.178, 0.4125, 0.1641, 0.5887, 0.166, 0.5887, 0.166, 0.4124, 0.1564, 0.5888, 0.1582, 0.5957, 0.8141, 0.5928, 0.181, 0.5949, 0.1799, 0.5937, 0.8123, 0.5883, 0.1908, 0.5928, 0.181, 0.5891, 0.8003, 0.586, 0.1919, 0.5883, 0.1908, 0.4131, 0.3154, 0.4126, 0.1906, 0.4152, 0.1929, 0.4152, 0.296, 0.4126, 0.1906, 0.408, 0.8123, 0.4082, 0.1785, 0.408, 0.8123, 0.4062, 0.1766, 0.4082, 0.1785, 0.4654, 0.8005, 0.415, 0.8016, 0.415, 0.8014, 0.4639, 0.8005, 0.5885, 0.8145, 0.4121, 0.8279, 0.413, 0.8156, 0.5894, 0.8269, 0.412, 0.8358, 0.4121, 0.8279, 0.4079, 0.1683, 0.4061, 0.1765, 0.4079, 0.1683, 0.4127, 0.8445, 0.5881, 0.8518, 0.4136, 0.8529, 0.5932, 0.1711, 0.5913, 0.1639, 0.5932, 0.171, 0.404, 0.1786, 0.4016, 0.8076, 0.4018, 0.1808, 0.5913, 0.164, 0.5889, 0.158, 0.5913, 0.1639, 0.598, 0.8119, 0.5993, 0.1855, 0.6001, 0.8097, 0.5949, 0.1798, 0.5932, 0.171, 0.5949, 0.1797, 0.5881, 0.1495, 0.4138, 0.1396, 0.5873, 0.1412, 0.5919, 0.8293, 0.594, 0.8226, 0.5919, 0.8294, 0.594, 0.8225, 0.5958, 0.8142, 0.594, 0.8226, 0.5932, 0.1712, 0.5913, 0.164, 0.5932, 0.1711, 0.4059, 0.8135, 0.4075, 0.8225, 0.4059, 0.8136, 0.5919, 0.8292, 0.594, 0.8225, 0.5919, 0.8293, 0.4062, 0.1766, 0.4037, 0.8106, 0.404, 0.1786, 0.4079, 0.1684, 0.4061, 0.1765, 0.4079, 0.1683, 0.412, 0.8358, 0.5888, 0.8435, 0.4127, 0.8445, 0.41, 0.1618, 0.4079, 0.1683, 0.41, 0.1617, 0.5888, 0.1582, 0.4131, 0.1478, 0.5881, 0.1495, 0.3882, 0.08083, 0.3994, 0.1278, 0.3977, 0.1347, 0.4124, 0.1562, 0.4058, 0.1412, 0.4081, 0.135, 0.6095, 0.9233, 0.6013, 0.8681, 0.6113, 0.9182, 0.4018, 0.1399, 0.3987, 0.139, 0.4004, 0.1319, 0.6135, 0.942, 0.6129, 0.9176, 0.6146, 0.939, 0.4095, 0.8298, 0.4028, 0.8418, 0.4075, 0.8226, 0.5993, 0.1855, 0.6044, 0.8052, 0.6001, 0.8097, 0.3866, 0.9038, 0.3983, 0.8608, 0.3882, 0.9098, 0.4079, 0.1683, 0.4016, 0.1554, 0.4036, 0.1481, 0.5976, 0.1365, 0.5978, 0.1257, 0.5999, 0.131, 0.41, 0.1617, 0.4079, 0.1683, 0.41, 0.1616, 0.4124, 0.1563, 0.41, 0.1616, 0.4124, 0.1562, 0.4095, 0.8297, 0.4119, 0.836, 0.4095, 0.8298, 0.4075, 0.8225, 0.4095, 0.8298, 0.4075, 0.8226, 0.4059, 0.8136, 0.4075, 0.8226, 0.4058, 0.8137, 0.5895, 0.8349, 0.5919, 0.8294, 0.5895, 0.8351, 0.629, 0.7856, 0.6163, 0.2023, 0.6287, 0.2208, 0.5808, 0.9619, 0.4177, 0.9177, 0.5855, 0.9159, 0.3731, 0.7693, 0.3856, 0.1895, 0.3851, 0.789, 0.6127, 0.08441, 0.6008, 0.1267, 0.6111, 0.07868, 0.6162, 0.05881, 0.6126, 0.07951, 0.6152, 0.05542, 0.5738, 0.01583, 0.4531, 0.02222, 0.5435, 0.0268, 0.3916, 0.9211, 0.4002, 0.8676, 0.4023, 0.8735, 0.3933, 0.06501, 0.4014, 0.1216, 0.3915, 0.06995, 0.3698, 0.2174, 0.3684, 0.647, 0.3677, 0.3209, 0.6124, 0.9448, 0.6113, 0.9225, 0.6135, 0.942, 0.3882, 0.9098, 0.4002, 0.8676, 0.3899, 0.9157, 0.4557, 0.9838, 0.5759, 0.976, 0.5467, 0.9819, 0.613, 0.9127, 0.6013, 0.8681, 0.6032, 0.8617, 0.6146, 0.9069, 0.6032, 0.8617, 0.6049, 0.8546, 0.579, 0.03047, 0.4174, 0.07554, 0.4219, 0.02966, 0.386, 0.9372, 0.3902, 0.9185, 0.3871, 0.9405, 0.6093, 0.1984, 0.6117, 0.8024, 0.61, 0.8002, 0.5976, 0.1365, 0.6016, 0.1373, 0.5998, 0.1444, 0.3894, 0.04419, 0.3898, 0.06947, 0.3883, 0.04711, 0.5913, 0.1639, 0.5935, 0.138, 0.5957, 0.1447, 0.3902, 0.9185, 0.3882, 0.9436, 0.3871, 0.9405, 0.4119, 0.836, 0.405, 0.8494, 0.4095, 0.8298, 0.41, 0.1616, 0.4036, 0.1481, 0.4058, 0.1412, 0.3922, 0.1893, 0.3901, 0.7953, 0.3905, 0.1864, 0.5881, 0.8518, 0.4152, 0.8693, 0.4136, 0.8529, 0.5998, 0.1444, 0.6031, 0.1447, 0.6016, 0.1527, 0.404, 0.1326, 0.4004, 0.1319, 0.4022, 0.1261, 0.5842, 0.1032, 0.4161, 0.09505, 0.5853, 0.09661, 0.5873, 0.1412, 0.4154, 0.1234, 0.5857, 0.125, 0.5932, 0.171, 0.5957, 0.1447, 0.5978, 0.1522, 0.4018, 0.1808, 0.3974, 0.8012, 0.3977, 0.1851, 0.5853, 0.8898, 0.4162, 0.8979, 0.417, 0.8913, 0.4075, 0.8226, 0.401, 0.8339, 0.4058, 0.8137, 0.5919, 0.8294, 0.5939, 0.8558, 0.5895, 0.8351, 0.594, 0.8226, 0.5962, 0.8495, 0.5919, 0.8294, 0.3898, 0.06947, 0.3872, 0.05013, 0.3883, 0.04711, 0.5981, 0.858, 0.5982, 0.8686, 0.5957, 0.8638, 0.404, 0.1326, 0.4043, 0.1213, 0.4064, 0.127, 0.3898, 0.07524, 0.4014, 0.1216, 0.3994, 0.1278, 0.4031, 0.8576, 0.4032, 0.8689, 0.4012, 0.8634, 0.6111, 0.07433, 0.6131, 0.04887, 0.6141, 0.05211, 0.4031, 0.8576, 0.3993, 0.857, 0.4009, 0.8496, 0.4009, 0.8496, 0.3978, 0.8494, 0.3991, 0.8411, 0.5981, 0.858, 0.6022, 0.8577, 0.6003, 0.8636, 0.6004, 0.8504, 0.6037, 0.8504, 0.6022, 0.8577, 0.3905, 0.04139, 0.3914, 0.06469, 0.3894, 0.04419, 0.6094, 0.07331, 0.6008, 0.1267, 0.5988, 0.1209, 0.594, 0.8226, 0.6003, 0.8348, 0.5984, 0.8423, 0.6152, 0.05542, 0.6111, 0.07433, 0.6141, 0.05211, 0.6327, 0.2387, 0.6325, 0.6627, 0.6331, 0.7702, 0.385, 0.9338, 0.3887, 0.9133, 0.386, 0.9372, 0.6129, 0.9176, 0.6156, 0.9358, 0.6146, 0.939, 0.6016, 0.1527, 0.599, 0.1473, 0.5998, 0.1444, 0.6008, 0.1554, 0.5983, 0.1501, 0.599, 0.1473, 0.6001, 0.158, 0.5978, 0.1522, 0.5983, 0.1501, 0.5953, 0.1303, 0.5969, 0.1397, 0.5946, 0.1332, 0.5946, 0.1332, 0.5962, 0.1426, 0.5939, 0.1359, 0.5939, 0.1359, 0.5957, 0.1447, 0.5935, 0.138, 0.5998, 0.1444, 0.5969, 0.1397, 0.5976, 0.1365, 0.599, 0.1473, 0.5962, 0.1426, 0.5969, 0.1397, 0.5983, 0.1501, 0.5957, 0.1447, 0.5962, 0.1426, 0.3999, 0.1476, 0.4025, 0.1429, 0.4006, 0.1504, 0.4006, 0.1504, 0.4031, 0.1459, 0.4012, 0.1532, 0.4012, 0.1532, 0.4036, 0.1481, 0.4016, 0.1554, 0.4018, 0.1399, 0.4047, 0.1358, 0.4025, 0.1429, 0.4025, 0.1429, 0.4053, 0.1389, 0.4031, 0.1459, 0.4031, 0.1459, 0.4058, 0.1412, 0.4036, 0.1481, 0.4064, 0.127, 0.4047, 0.1358, 0.404, 0.1326, 0.407, 0.1299, 0.4053, 0.1389, 0.4047, 0.1358, 0.4076, 0.1328, 0.4058, 0.1412, 0.4053, 0.1389, 0.4055, 0.8639, 0.4038, 0.8545, 0.4061, 0.8611, 0.4061, 0.8611, 0.4045, 0.8516, 0.4067, 0.8584, 0.4067, 0.8584, 0.405, 0.8494, 0.4072, 0.8563, 0.4009, 0.8496, 0.4038, 0.8545, 0.4031, 0.8576, 0.4016, 0.8467, 0.4045, 0.8516, 0.4038, 0.8545, 0.4023, 0.8439, 0.405, 0.8494, 0.4045, 0.8516, 0.3991, 0.8411, 0.4016, 0.8467, 0.4009, 0.8496, 0.3998, 0.8386, 0.4023, 0.8439, 0.4016, 0.8467, 0.4005, 0.8359, 0.4028, 0.8418, 0.4023, 0.8439, 0.5957, 0.8638, 0.5974, 0.8547, 0.5981, 0.858, 0.5951, 0.8608, 0.5967, 0.8517, 0.5974, 0.8547, 0.5944, 0.858, 0.5962, 0.8495, 0.5967, 0.8517, 0.6022, 0.8424, 0.5996, 0.8474, 0.6015, 0.8396, 0.6015, 0.8396, 0.5989, 0.8445, 0.6008, 0.8369, 0.6008, 0.8369, 0.5984, 0.8423, 0.6003, 0.8348, 0.6004, 0.8504, 0.5974, 0.8547, 0.5996, 0.8474, 0.5996, 0.8474, 0.5967, 0.8517, 0.5989, 0.8445, 0.5989, 0.8445, 0.5962, 0.8495, 0.5984, 0.8423, 0.4169, 0.1017, 0.5846, 0.1102, 0.4165, 0.1087, 0.4165, 0.1087, 0.5851, 0.1175, 0.416, 0.1159, 0.416, 0.1159, 0.5857, 0.125, 0.4154, 0.1234, 0.61, 0.8002, 0.6075, 0.1964, 0.6093, 0.1984, 0.6082, 0.8016, 0.6056, 0.1942, 0.6075, 0.1964, 0.6063, 0.8032, 0.6036, 0.1916, 0.6056, 0.1942, 0.3918, 0.7936, 0.3939, 0.1882, 0.3936, 0.7958, 0.3936, 0.7958, 0.3958, 0.1868, 0.3955, 0.7983, 0.3955, 0.7983, 0.3977, 0.1851, 0.3974, 0.8012, 0.417, 0.8913, 0.5856, 0.8828, 0.5853, 0.8898, 0.4165, 0.8842, 0.586, 0.8755, 0.5856, 0.8828, 0.4159, 0.8768, 0.5866, 0.868, 0.586, 0.8755, 0.6043, 0.1407, 0.6024, 0.1345, 0.6027, 0.1333, 0.604, 0.1418, 0.602, 0.1359, 0.6024, 0.1345, 0.6035, 0.1433, 0.6016, 0.1373, 0.602, 0.1359, 0.5988, 0.1209, 0.6006, 0.1281, 0.5985, 0.1224, 0.5985, 0.1224, 0.6002, 0.1296, 0.5982, 0.1241, 0.5982, 0.1241, 0.5999, 0.131, 0.5978, 0.1257, 0.6027, 0.1333, 0.6006, 0.1281, 0.6008, 0.1267, 0.6024, 0.1345, 0.6002, 0.1296, 0.6006, 0.1281, 0.602, 0.1359, 0.5999, 0.131, 0.6002, 0.1296, 0.3977, 0.1347, 0.3997, 0.129, 0.398, 0.1359, 0.398, 0.1359, 0.4001, 0.1305, 0.3984, 0.1374, 0.3984, 0.1374, 0.4004, 0.1319, 0.3987, 0.139, 0.3994, 0.1278, 0.4016, 0.1231, 0.3997, 0.129, 0.3997, 0.129, 0.4019, 0.1246, 0.4001, 0.1305, 0.4001, 0.1305, 0.4022, 0.1261, 0.4004, 0.1319, 0.4035, 0.1163, 0.4016, 0.1231, 0.4014, 0.1216, 0.4037, 0.1179, 0.4019, 0.1246, 0.4016, 0.1231, 0.404, 0.1196, 0.4022, 0.1261, 0.4019, 0.1246, 0.4023, 0.8735, 0.4005, 0.8662, 0.4026, 0.872, 0.4026, 0.872, 0.4008, 0.8647, 0.4029, 0.8704, 0.4029, 0.8704, 0.4012, 0.8634, 0.4032, 0.8689, 0.3983, 0.8608, 0.4005, 0.8662, 0.4002, 0.8676, 0.3987, 0.8596, 0.4008, 0.8647, 0.4005, 0.8662, 0.399, 0.8583, 0.4012, 0.8634, 0.4008, 0.8647, 0.3967, 0.8533, 0.3987, 0.8596, 0.3983, 0.8608, 0.397, 0.8522, 0.399, 0.8583, 0.3987, 0.8596, 0.3974, 0.8508, 0.3993, 0.857, 0.399, 0.8583, 0.5992, 0.8736, 0.601, 0.8666, 0.6013, 0.8681, 0.5989, 0.872, 0.6007, 0.8651, 0.601, 0.8666, 0.5986, 0.8703, 0.6003, 0.8636, 0.6007, 0.8651, 0.6049, 0.8546, 0.6029, 0.8605, 0.6045, 0.8534, 0.6045, 0.8534, 0.6025, 0.8591, 0.6041, 0.8519, 0.6041, 0.8519, 0.6022, 0.8577, 0.6037, 0.8504, 0.6032, 0.8617, 0.601, 0.8666, 0.6029, 0.8605, 0.6029, 0.8605, 0.6007, 0.8651, 0.6025, 0.8591, 0.6025, 0.8591, 0.6003, 0.8636, 0.6022, 0.8577, 0.4174, 0.07554, 0.5849, 0.08337, 0.4167, 0.08187, 0.4167, 0.08187, 0.5852, 0.08992, 0.4163, 0.08838, 0.4163, 0.08838, 0.5853, 0.09661, 0.4161, 0.09505, 0.6168, 0.7983, 0.6146, 0.1996, 0.6163, 0.2023, 0.6151, 0.8005, 0.6129, 0.1978, 0.6146, 0.1996, 0.6135, 0.8018, 0.6111, 0.1966, 0.6129, 0.1978, 0.3851, 0.789, 0.3872, 0.1875, 0.3867, 0.792, 0.3867, 0.792, 0.3888, 0.1866, 0.3883, 0.7941, 0.3883, 0.7941, 0.3905, 0.1864, 0.3901, 0.7953, 0.4177, 0.9177, 0.5861, 0.9095, 0.5855, 0.9159, 0.4169, 0.9113, 0.5864, 0.903, 0.5861, 0.9095, 0.4164, 0.9047, 0.5864, 0.8964, 0.5864, 0.903, 0.5932, 0.171, 0.5996, 0.16, 0.5949, 0.1797, 0.6141, 0.08485, 0.6133, 0.07916, 0.6126, 0.07951, 0.6148, 0.08477, 0.6131, 0.08166, 0.6133, 0.07916, 0.6147, 0.08751, 0.6127, 0.08441, 0.6131, 0.08166, 0.6096, 0.06933, 0.6117, 0.07374, 0.6101, 0.0685, 0.6101, 0.0685, 0.6115, 0.07606, 0.6099, 0.07068, 0.6099, 0.07068, 0.6111, 0.07868, 0.6094, 0.07331, 0.6126, 0.07951, 0.6117, 0.07374, 0.6111, 0.07433, 0.6133, 0.07916, 0.6115, 0.07606, 0.6117, 0.07374, 0.6131, 0.08166, 0.6111, 0.07868, 0.6115, 0.07606, 0.3883, 0.07442, 0.3893, 0.06942, 0.3877, 0.07463, 0.3877, 0.07463, 0.3894, 0.07225, 0.3878, 0.07768, 0.3878, 0.07768, 0.3898, 0.07524, 0.3882, 0.08083, 0.3898, 0.06947, 0.3909, 0.06441, 0.3893, 0.06942, 0.3893, 0.06942, 0.3911, 0.06707, 0.3894, 0.07225, 0.3894, 0.07225, 0.3915, 0.06995, 0.3898, 0.07524, 0.393, 0.0601, 0.3909, 0.06441, 0.3914, 0.06469, 0.3926, 0.05959, 0.3911, 0.06707, 0.3909, 0.06441, 0.3929, 0.06212, 0.3915, 0.06995, 0.3911, 0.06707, 0.3918, 0.9235, 0.3894, 0.92, 0.391, 0.9253, 0.391, 0.9253, 0.3895, 0.9181, 0.3912, 0.9235, 0.3912, 0.9235, 0.3899, 0.9157, 0.3916, 0.9211, 0.3887, 0.9133, 0.3894, 0.92, 0.3902, 0.9185, 0.3878, 0.9145, 0.3895, 0.9181, 0.3894, 0.92, 0.3879, 0.9124, 0.3899, 0.9157, 0.3895, 0.9181, 0.3872, 0.9079, 0.3878, 0.9145, 0.3887, 0.9133, 0.3863, 0.9088, 0.3879, 0.9124, 0.3878, 0.9145, 0.3863, 0.9065, 0.3882, 0.9098, 0.3879, 0.9124, 0.6098, 0.9273, 0.6119, 0.9232, 0.6113, 0.9225, 0.6102, 0.9282, 0.6117, 0.9209, 0.6119, 0.9232, 0.61, 0.926, 0.6113, 0.9182, 0.6117, 0.9209, 0.6143, 0.9125, 0.6135, 0.9181, 0.615, 0.9127, 0.615, 0.9127, 0.6133, 0.9155, 0.6149, 0.9099, 0.6149, 0.9099, 0.613, 0.9127, 0.6146, 0.9069, 0.6129, 0.9176, 0.6119, 0.9232, 0.6135, 0.9181, 0.6135, 0.9181, 0.6117, 0.9209, 0.6133, 0.9155, 0.6133, 0.9155, 0.6113, 0.9182, 0.613, 0.9127, 0.5738, 0.01583, 0.4246, 0.0201, 0.4267, 0.01552, 0.5761, 0.02061, 0.4228, 0.02557, 0.4246, 0.0201, 0.578, 0.02627, 0.4219, 0.02966, 0.4228, 0.02557, 0.6331, 0.7702, 0.6314, 0.2309, 0.6327, 0.2387, 0.6317, 0.7771, 0.6298, 0.2243, 0.6314, 0.2309, 0.6301, 0.7827, 0.6287, 0.2208, 0.6298, 0.2243, 0.3698, 0.2174, 0.3706, 0.7588, 0.3694, 0.7507, 0.3711, 0.2104, 0.3721, 0.7656, 0.3706, 0.7588, 0.3726, 0.2048, 0.3731, 0.7693, 0.3721, 0.7656, 0.5759, 0.976, 0.426, 0.9737, 0.5781, 0.9714, 0.5781, 0.9714, 0.424, 0.9682, 0.5798, 0.966, 0.5798, 0.966, 0.423, 0.964, 0.5808, 0.9619, 0.6143, 0.0904, 0.6027, 0.1333, 0.6127, 0.08441, 0.5939, 0.8225, 0.5957, 0.8141, 0.5958, 0.8142, 0.5912, 0.1641, 0.5888, 0.1582, 0.5889, 0.1581, 0.5928, 0.181, 0.5918, 0.1739, 0.5932, 0.1712, 0.5883, 0.1908, 0.5909, 0.1734, 0.5918, 0.1739, 0.586, 0.1919, 0.5879, 0.178, 0.5909, 0.1734, 0.5879, 0.178, 0.5887, 0.166, 0.5907, 0.1696, 0.5912, 0.1641, 0.5907, 0.1696, 0.5887, 0.166, 0.5932, 0.1712, 0.5918, 0.1739, 0.5907, 0.1696, 0.4079, 0.1684, 0.4093, 0.1716, 0.4082, 0.1785, 0.4079, 0.1684, 0.41, 0.1618, 0.4105, 0.1674, 0.4125, 0.1641, 0.4111, 0.1663, 0.4105, 0.1674, 0.41, 0.1618, 0.4108, 0.1691, 0.4103, 0.1714, 0.4103, 0.1713, 0.4104, 0.168, 0.4152, 0.1929, 0.4126, 0.1906, 0.4103, 0.1713, 0.4126, 0.1906, 0.4082, 0.1785, 0.4093, 0.1716, 0.4104, 0.1776, 0.4095, 0.8297, 0.4101, 0.8241, 0.4108, 0.8254, 0.4121, 0.8279, 0.4076, 0.8224, 0.409, 0.8196, 0.4101, 0.8241, 0.408, 0.8123, 0.409, 0.8196, 0.4076, 0.8224, 0.4102, 0.8141, 0.4094, 0.8198, 0.4091, 0.8196, 0.409, 0.8196, 0.4138, 0.81, 0.4138, 0.8101, 0.413, 0.8156, 0.413, 0.8157, 0.4113, 0.8205, 0.4108, 0.8254, 0.4101, 0.8241, 0.4105, 0.8229, 0.5894, 0.8269, 0.5914, 0.8235, 0.5919, 0.8292, 0.5885, 0.8145, 0.5916, 0.8196, 0.5914, 0.8235, 0.5864, 0.7982, 0.5885, 0.7999, 0.5891, 0.8003, 0.5916, 0.8196, 0.5891, 0.8003, 0.5937, 0.8123, 0.5926, 0.8193, 0.5939, 0.8225, 0.5926, 0.8193, 0.5937, 0.8123, 0.5939, 0.8225, 0.5919, 0.8292, 0.5914, 0.8235, 0.5895, 0.8348, 0.5919, 0.8292, 0.5919, 0.8293, 0.5949, 0.1799, 0.5932, 0.1712, 0.5932, 0.1711, 0.4076, 0.8224, 0.4095, 0.8297, 0.4095, 0.8297, 0.4124, 0.1564, 0.41, 0.1618, 0.41, 0.1617, 0.4095, 0.8297, 0.412, 0.8358, 0.4119, 0.8359, 0.5957, 0.8141, 0.5949, 0.1799, 0.5971, 0.1827, 0.4654, 0.1926, 0.4639, 0.1926, 0.4152, 0.1929, 0.4152, 0.1927, 0.5879, 0.178, 0.4132, 0.1766, 0.4125, 0.1641, 0.5887, 0.166, 0.4125, 0.1641, 0.4124, 0.1564, 0.5957, 0.8141, 0.5937, 0.8123, 0.5928, 0.181, 0.5937, 0.8123, 0.5891, 0.8003, 0.5883, 0.1908, 0.5885, 0.7999, 0.5864, 0.7982, 0.5864, 0.6946, 0.5861, 0.2947, 0.415, 0.8014, 0.4127, 0.8025, 0.4126, 0.1906, 0.4131, 0.3154, 0.4126, 0.1906, 0.4127, 0.8025, 0.408, 0.8123, 0.408, 0.8123, 0.4059, 0.8135, 0.4062, 0.1766, 0.5864, 0.7982, 0.5885, 0.8145, 0.413, 0.8156, 0.5885, 0.8145, 0.5894, 0.8269, 0.4121, 0.8279, 0.5894, 0.8269, 0.5895, 0.8348, 0.412, 0.8358, 0.4079, 0.1683, 0.4061, 0.1765, 0.4061, 0.1765, 0.4127, 0.8445, 0.5888, 0.8435, 0.5881, 0.8518, 0.5932, 0.1711, 0.5913, 0.164, 0.5913, 0.1639, 0.404, 0.1786, 0.4037, 0.8106, 0.4016, 0.8076, 0.5913, 0.164, 0.5889, 0.1581, 0.5889, 0.158, 0.598, 0.8119, 0.5971, 0.1827, 0.5993, 0.1855, 0.5949, 0.1798, 0.5932, 0.1711, 0.5932, 0.171, 0.5881, 0.1495, 0.4131, 0.1478, 0.4138, 0.1396, 0.5919, 0.8293, 0.594, 0.8225, 0.594, 0.8226, 0.594, 0.8225, 0.5958, 0.8142, 0.5958, 0.8142, 0.5932, 0.1712, 0.5912, 0.1641, 0.5913, 0.164, 0.4059, 0.8135, 0.4076, 0.8224, 0.4075, 0.8225, 0.5919, 0.8292, 0.5939, 0.8225, 0.594, 0.8225, 0.4062, 0.1766, 0.4059, 0.8135, 0.4037, 0.8106, 0.4079, 0.1684, 0.4062, 0.1766, 0.4061, 0.1765, 0.412, 0.8358, 0.5895, 0.8348, 0.5888, 0.8435, 0.41, 0.1618, 0.4079, 0.1684, 0.4079, 0.1683, 0.5888, 0.1582, 0.4124, 0.1564, 0.4131, 0.1478, 0.3882, 0.08083, 0.3898, 0.07524, 0.3994, 0.1278, 0.4124, 0.1562, 0.41, 0.1616, 0.4058, 0.1412, 0.6095, 0.9233, 0.5992, 0.8736, 0.6013, 0.8681, 0.4018, 0.1399, 0.3999, 0.1476, 0.3987, 0.139, 0.6135, 0.942, 0.6113, 0.9225, 0.6129, 0.9176, 0.4095, 0.8298, 0.405, 0.8494, 0.4028, 0.8418, 0.5993, 0.1855, 0.6036, 0.1916, 0.6044, 0.8052, 0.3866, 0.9038, 0.3967, 0.8533, 0.3983, 0.8608, 0.4079, 0.1683, 0.4061, 0.1765, 0.4016, 0.1554, 0.5976, 0.1365, 0.5953, 0.1303, 0.5978, 0.1257, 0.41, 0.1617, 0.4079, 0.1683, 0.4079, 0.1683, 0.4124, 0.1563, 0.41, 0.1617, 0.41, 0.1616, 0.4095, 0.8297, 0.4119, 0.8359, 0.4119, 0.836, 0.4075, 0.8225, 0.4095, 0.8297, 0.4095, 0.8298, 0.4059, 0.8136, 0.4075, 0.8225, 0.4075, 0.8226, 0.5895, 0.8349, 0.5919, 0.8293, 0.5919, 0.8294, 0.629, 0.7856, 0.6168, 0.7983, 0.6163, 0.2023, 0.5808, 0.9619, 0.423, 0.964, 0.4177, 0.9177, 0.3731, 0.7693, 0.3737, 0.2019, 0.3856, 0.1895, 0.6127, 0.08441, 0.6027, 0.1333, 0.6008, 0.1267, 0.6162, 0.05881, 0.6141, 0.08485, 0.6126, 0.07951, 0.5738, 0.01583, 0.4267, 0.01552, 0.4531, 0.02222, 0.3916, 0.9211, 0.3899, 0.9157, 0.4002, 0.8676, 0.3933, 0.06501, 0.4035, 0.1163, 0.4014, 0.1216, 0.3698, 0.2174, 0.3694, 0.7507, 0.3684, 0.647, 0.6124, 0.9448, 0.6098, 0.9273, 0.6113, 0.9225, 0.3882, 0.9098, 0.3983, 0.8608, 0.4002, 0.8676, 0.4557, 0.9838, 0.4283, 0.9782, 0.5759, 0.976, 0.613, 0.9127, 0.6113, 0.9182, 0.6013, 0.8681, 0.6146, 0.9069, 0.613, 0.9127, 0.6032, 0.8617, 0.579, 0.03047, 0.5842, 0.07698, 0.4174, 0.07554, 0.386, 0.9372, 0.3887, 0.9133, 0.3902, 0.9185, 0.6093, 0.1984, 0.6111, 0.1966, 0.6117, 0.8024, 0.5976, 0.1365, 0.5999, 0.131, 0.6016, 0.1373, 0.3894, 0.04419, 0.3914, 0.06469, 0.3898, 0.06947, 0.5913, 0.1639, 0.5889, 0.158, 0.5935, 0.138, 0.3902, 0.9185, 0.3918, 0.9235, 0.3882, 0.9436, 0.4119, 0.836, 0.4072, 0.8563, 0.405, 0.8494, 0.41, 0.1616, 0.4079, 0.1683, 0.4036, 0.1481, 0.3922, 0.1893, 0.3918, 0.7936, 0.3901, 0.7953, 0.5881, 0.8518, 0.5866, 0.868, 0.4152, 0.8693, 0.5998, 0.1444, 0.6016, 0.1373, 0.6031, 0.1447, 0.404, 0.1326, 0.4018, 0.1399, 0.4004, 0.1319, 0.5842, 0.1032, 0.4169, 0.1017, 0.4161, 0.09505, 0.5873, 0.1412, 0.4138, 0.1396, 0.4154, 0.1234, 0.5932, 0.171, 0.5913, 0.1639, 0.5957, 0.1447, 0.4018, 0.1808, 0.4016, 0.8076, 0.3974, 0.8012, 0.5853, 0.8898, 0.5864, 0.8964, 0.4162, 0.8979, 0.4075, 0.8226, 0.4028, 0.8418, 0.401, 0.8339, 0.5919, 0.8294, 0.5962, 0.8495, 0.5939, 0.8558, 0.594, 0.8226, 0.5984, 0.8423, 0.5962, 0.8495, 0.3898, 0.06947, 0.3883, 0.07442, 0.3872, 0.05013, 0.5981, 0.858, 0.6003, 0.8636, 0.5982, 0.8686, 0.404, 0.1326, 0.4022, 0.1261, 0.4043, 0.1213, 0.3898, 0.07524, 0.3915, 0.06995, 0.4014, 0.1216, 0.4031, 0.8576, 0.4055, 0.8639, 0.4032, 0.8689, 0.6111, 0.07433, 0.6096, 0.06933, 0.6131, 0.04887, 0.4031, 0.8576, 0.4012, 0.8634, 0.3993, 0.857, 0.4009, 0.8496, 0.3993, 0.857, 0.3978, 0.8494, 0.5981, 0.858, 0.6004, 0.8504, 0.6022, 0.8577, 0.6004, 0.8504, 0.6022, 0.8424, 0.6037, 0.8504, 0.3905, 0.04139, 0.393, 0.0601, 0.3914, 0.06469, 0.6094, 0.07331, 0.6111, 0.07868, 0.6008, 0.1267, 0.594, 0.8226, 0.5958, 0.8142, 0.6003, 0.8348, 0.6152, 0.05542, 0.6126, 0.07951, 0.6111, 0.07433, 0.6327, 0.2387, 0.6309, 0.339, 0.6325, 0.6627, 0.385, 0.9338, 0.3872, 0.9079, 0.3887, 0.9133, 0.6129, 0.9176, 0.6143, 0.9125, 0.6156, 0.9358, 0.6016, 0.1527, 0.6008, 0.1554, 0.599, 0.1473, 0.6008, 0.1554, 0.6001, 0.158, 0.5983, 0.1501, 0.6001, 0.158, 0.5996, 0.16, 0.5978, 0.1522, 0.5953, 0.1303, 0.5976, 0.1365, 0.5969, 0.1397, 0.5946, 0.1332, 0.5969, 0.1397, 0.5962, 0.1426, 0.5939, 0.1359, 0.5962, 0.1426, 0.5957, 0.1447, 0.5998, 0.1444, 0.599, 0.1473, 0.5969, 0.1397, 0.599, 0.1473, 0.5983, 0.1501, 0.5962, 0.1426, 0.5983, 0.1501, 0.5978, 0.1522, 0.5957, 0.1447, 0.3999, 0.1476, 0.4018, 0.1399, 0.4025, 0.1429, 0.4006, 0.1504, 0.4025, 0.1429, 0.4031, 0.1459, 0.4012, 0.1532, 0.4031, 0.1459, 0.4036, 0.1481, 0.4018, 0.1399, 0.404, 0.1326, 0.4047, 0.1358, 0.4025, 0.1429, 0.4047, 0.1358, 0.4053, 0.1389, 0.4031, 0.1459, 0.4053, 0.1389, 0.4058, 0.1412, 0.4064, 0.127, 0.407, 0.1299, 0.4047, 0.1358, 0.407, 0.1299, 0.4076, 0.1328, 0.4053, 0.1389, 0.4076, 0.1328, 0.4081, 0.135, 0.4058, 0.1412, 0.4055, 0.8639, 0.4031, 0.8576, 0.4038, 0.8545, 0.4061, 0.8611, 0.4038, 0.8545, 0.4045, 0.8516, 0.4067, 0.8584, 0.4045, 0.8516, 0.405, 0.8494, 0.4009, 0.8496, 0.4016, 0.8467, 0.4038, 0.8545, 0.4016, 0.8467, 0.4023, 0.8439, 0.4045, 0.8516, 0.4023, 0.8439, 0.4028, 0.8418, 0.405, 0.8494, 0.3991, 0.8411, 0.3998, 0.8386, 0.4016, 0.8467, 0.3998, 0.8386, 0.4005, 0.8359, 0.4023, 0.8439, 0.4005, 0.8359, 0.401, 0.8339, 0.4028, 0.8418, 0.5957, 0.8638, 0.5951, 0.8608, 0.5974, 0.8547, 0.5951, 0.8608, 0.5944, 0.858, 0.5967, 0.8517, 0.5944, 0.858, 0.5939, 0.8558, 0.5962, 0.8495, 0.6022, 0.8424, 0.6004, 0.8504, 0.5996, 0.8474, 0.6015, 0.8396, 0.5996, 0.8474, 0.5989, 0.8445, 0.6008, 0.8369, 0.5989, 0.8445, 0.5984, 0.8423, 0.6004, 0.8504, 0.5981, 0.858, 0.5974, 0.8547, 0.5996, 0.8474, 0.5974, 0.8547, 0.5967, 0.8517, 0.5989, 0.8445, 0.5967, 0.8517, 0.5962, 0.8495, 0.4169, 0.1017, 0.5842, 0.1032, 0.5846, 0.1102, 0.4165, 0.1087, 0.5846, 0.1102, 0.5851, 0.1175, 0.416, 0.1159, 0.5851, 0.1175, 0.5857, 0.125, 0.61, 0.8002, 0.6082, 0.8016, 0.6075, 0.1964, 0.6082, 0.8016, 0.6063, 0.8032, 0.6056, 0.1942, 0.6063, 0.8032, 0.6044, 0.8052, 0.6036, 0.1916, 0.3918, 0.7936, 0.3922, 0.1893, 0.3939, 0.1882, 0.3936, 0.7958, 0.3939, 0.1882, 0.3958, 0.1868, 0.3955, 0.7983, 0.3958, 0.1868, 0.3977, 0.1851, 0.417, 0.8913, 0.4165, 0.8842, 0.5856, 0.8828, 0.4165, 0.8842, 0.4159, 0.8768, 0.586, 0.8755, 0.4159, 0.8768, 0.4152, 0.8693, 0.5866, 0.868, 0.6043, 0.1407, 0.604, 0.1418, 0.6024, 0.1345, 0.604, 0.1418, 0.6035, 0.1433, 0.602, 0.1359, 0.6035, 0.1433, 0.6031, 0.1447, 0.6016, 0.1373, 0.5988, 0.1209, 0.6008, 0.1267, 0.6006, 0.1281, 0.5985, 0.1224, 0.6006, 0.1281, 0.6002, 0.1296, 0.5982, 0.1241, 0.6002, 0.1296, 0.5999, 0.131, 0.6027, 0.1333, 0.6024, 0.1345, 0.6006, 0.1281, 0.6024, 0.1345, 0.602, 0.1359, 0.6002, 0.1296, 0.602, 0.1359, 0.6016, 0.1373, 0.5999, 0.131, 0.3977, 0.1347, 0.3994, 0.1278, 0.3997, 0.129, 0.398, 0.1359, 0.3997, 0.129, 0.4001, 0.1305, 0.3984, 0.1374, 0.4001, 0.1305, 0.4004, 0.1319, 0.3994, 0.1278, 0.4014, 0.1216, 0.4016, 0.1231, 0.3997, 0.129, 0.4016, 0.1231, 0.4019, 0.1246, 0.4001, 0.1305, 0.4019, 0.1246, 0.4022, 0.1261, 0.4035, 0.1163, 0.4037, 0.1179, 0.4016, 0.1231, 0.4037, 0.1179, 0.404, 0.1196, 0.4019, 0.1246, 0.404, 0.1196, 0.4043, 0.1213, 0.4022, 0.1261, 0.4023, 0.8735, 0.4002, 0.8676, 0.4005, 0.8662, 0.4026, 0.872, 0.4005, 0.8662, 0.4008, 0.8647, 0.4029, 0.8704, 0.4008, 0.8647, 0.4012, 0.8634, 0.3983, 0.8608, 0.3987, 0.8596, 0.4005, 0.8662, 0.3987, 0.8596, 0.399, 0.8583, 0.4008, 0.8647, 0.399, 0.8583, 0.3993, 0.857, 0.4012, 0.8634, 0.3967, 0.8533, 0.397, 0.8522, 0.3987, 0.8596, 0.397, 0.8522, 0.3974, 0.8508, 0.399, 0.8583, 0.3974, 0.8508, 0.3978, 0.8494, 0.3993, 0.857, 0.5992, 0.8736, 0.5989, 0.872, 0.601, 0.8666, 0.5989, 0.872, 0.5986, 0.8703, 0.6007, 0.8651, 0.5986, 0.8703, 0.5982, 0.8686, 0.6003, 0.8636, 0.6049, 0.8546, 0.6032, 0.8617, 0.6029, 0.8605, 0.6045, 0.8534, 0.6029, 0.8605, 0.6025, 0.8591, 0.6041, 0.8519, 0.6025, 0.8591, 0.6022, 0.8577, 0.6032, 0.8617, 0.6013, 0.8681, 0.601, 0.8666, 0.6029, 0.8605, 0.601, 0.8666, 0.6007, 0.8651, 0.6025, 0.8591, 0.6007, 0.8651, 0.6003, 0.8636, 0.4174, 0.07554, 0.5842, 0.07698, 0.5849, 0.08337, 0.4167, 0.08187, 0.5849, 0.08337, 0.5852, 0.08992, 0.4163, 0.08838, 0.5852, 0.08992, 0.5853, 0.09661, 0.6168, 0.7983, 0.6151, 0.8005, 0.6146, 0.1996, 0.6151, 0.8005, 0.6135, 0.8018, 0.6129, 0.1978, 0.6135, 0.8018, 0.6117, 0.8024, 0.6111, 0.1966, 0.3851, 0.789, 0.3856, 0.1895, 0.3872, 0.1875, 0.3867, 0.792, 0.3872, 0.1875, 0.3888, 0.1866, 0.3883, 0.7941, 0.3888, 0.1866, 0.3905, 0.1864, 0.4177, 0.9177, 0.4169, 0.9113, 0.5861, 0.9095, 0.4169, 0.9113, 0.4164, 0.9047, 0.5864, 0.903, 0.4164, 0.9047, 0.4162, 0.8979, 0.5864, 0.8964, 0.5932, 0.171, 0.5978, 0.1522, 0.5996, 0.16, 0.6141, 0.08485, 0.6148, 0.08477, 0.6133, 0.07916, 0.6148, 0.08477, 0.6147, 0.08751, 0.6131, 0.08166, 0.6147, 0.08751, 0.6143, 0.0904, 0.6127, 0.08441, 0.6096, 0.06933, 0.6111, 0.07433, 0.6117, 0.07374, 0.6101, 0.0685, 0.6117, 0.07374, 0.6115, 0.07606, 0.6099, 0.07068, 0.6115, 0.07606, 0.6111, 0.07868, 0.6126, 0.07951, 0.6133, 0.07916, 0.6117, 0.07374, 0.6133, 0.07916, 0.6131, 0.08166, 0.6115, 0.07606, 0.6131, 0.08166, 0.6127, 0.08441, 0.6111, 0.07868, 0.3883, 0.07442, 0.3898, 0.06947, 0.3893, 0.06942, 0.3877, 0.07463, 0.3893, 0.06942, 0.3894, 0.07225, 0.3878, 0.07768, 0.3894, 0.07225, 0.3898, 0.07524, 0.3898, 0.06947, 0.3914, 0.06469, 0.3909, 0.06441, 0.3893, 0.06942, 0.3909, 0.06441, 0.3911, 0.06707, 0.3894, 0.07225, 0.3911, 0.06707, 0.3915, 0.06995, 0.393, 0.0601, 0.3926, 0.05959, 0.3909, 0.06441, 0.3926, 0.05959, 0.3929, 0.06212, 0.3911, 0.06707, 0.3929, 0.06212, 0.3933, 0.06501, 0.3915, 0.06995, 0.3918, 0.9235, 0.3902, 0.9185, 0.3894, 0.92, 0.391, 0.9253, 0.3894, 0.92, 0.3895, 0.9181, 0.3912, 0.9235, 0.3895, 0.9181, 0.3899, 0.9157, 0.3887, 0.9133, 0.3878, 0.9145, 0.3894, 0.92, 0.3878, 0.9145, 0.3879, 0.9124, 0.3895, 0.9181, 0.3879, 0.9124, 0.3882, 0.9098, 0.3899, 0.9157, 0.3872, 0.9079, 0.3863, 0.9088, 0.3878, 0.9145, 0.3863, 0.9088, 0.3863, 0.9065, 0.3879, 0.9124, 0.3863, 0.9065, 0.3866, 0.9038, 0.3882, 0.9098, 0.6098, 0.9273, 0.6102, 0.9282, 0.6119, 0.9232, 0.6102, 0.9282, 0.61, 0.926, 0.6117, 0.9209, 0.61, 0.926, 0.6095, 0.9233, 0.6113, 0.9182, 0.6143, 0.9125, 0.6129, 0.9176, 0.6135, 0.9181, 0.615, 0.9127, 0.6135, 0.9181, 0.6133, 0.9155, 0.6149, 0.9099, 0.6133, 0.9155, 0.613, 0.9127, 0.6129, 0.9176, 0.6113, 0.9225, 0.6119, 0.9232, 0.6135, 0.9181, 0.6119, 0.9232, 0.6117, 0.9209, 0.6133, 0.9155, 0.6117, 0.9209, 0.6113, 0.9182, 0.5738, 0.01583, 0.5761, 0.02061, 0.4246, 0.0201, 0.5761, 0.02061, 0.578, 0.02627, 0.4228, 0.02557, 0.578, 0.02627, 0.579, 0.03047, 0.4219, 0.02966, 0.6331, 0.7702, 0.6317, 0.7771, 0.6314, 0.2309, 0.6317, 0.7771, 0.6301, 0.7827, 0.6298, 0.2243, 0.6301, 0.7827, 0.629, 0.7856, 0.6287, 0.2208, 0.3698, 0.2174, 0.3711, 0.2104, 0.3706, 0.7588, 0.3711, 0.2104, 0.3726, 0.2048, 0.3721, 0.7656, 0.3726, 0.2048, 0.3737, 0.2019, 0.3731, 0.7693, 0.5759, 0.976, 0.4283, 0.9782, 0.426, 0.9737, 0.5781, 0.9714, 0.426, 0.9737, 0.424, 0.9682, 0.5798, 0.966, 0.424, 0.9682, 0.423, 0.964, 0.6143, 0.0904, 0.6043, 0.1407, 0.6027, 0.1333, 0.4639, 0.8005, 0.415, 0.8014, 0.4151, 0.6974, 0.4639, 0.6966, 0.5891, 0.8003, 0.5885, 0.7999, 0.5861, 0.2947, 0.586, 0.1919, 0.415, 0.8014, 0.4131, 0.3154, 0.4152, 0.296, 0.4151, 0.6974, 0.4639, 0.6966, 0.4151, 0.6974, 0.4152, 0.296, 0.4639, 0.2956, 0.3607, 0.03861, 0.3681, 0.03862, 0.3681, 0.0163, 0.3607, 0.01629, 0.4654, 0.8005, 0.4639, 0.8005, 0.4639, 0.6966, 0.4654, 0.6966, 0.4654, 0.2956, 0.4639, 0.2956, 0.4639, 0.1926, 0.4654, 0.1926, 0.5861, 0.2947, 0.5386, 0.295, 0.5386, 0.1922, 0.586, 0.1919, 0.5864, 0.7982, 0.5389, 0.7991, 0.5388, 0.6954, 0.5864, 0.6946, 0.5864, 0.6946, 0.5388, 0.6954, 0.5386, 0.295, 0.5861, 0.2947, 0.586, 0.1919, 0.5386, 0.1922, 0.414, 0.1829, 0.4132, 0.1766, 0.5864, 0.7982, 0.413, 0.8156, 0.4138, 0.8101, 0.5389, 0.7991, 0.4654, 0.6966, 0.4639, 0.6966, 0.4639, 0.2956, 0.4654, 0.2956, 0.000642, 0.5398, 0.3665, 0.5398, 0.3665, 0.5186, 0.000642, 0.5186, 0.00212, 0.5459, 0.3667, 0.5455, 0.3667, 0.525, 0.00212, 0.5254, 0.3607, 0.03522, 0.3663, 0.03522, 0.3663, 0.01268, 0.3607, 0.01269, 0.02152, 0.0355, 0.0528, 0.03547, 0.0528, 0.01293, 0.02152, 0.01296, 0.5283, 0.6955, 0.4749, 0.6964, 0.4749, 0.2955, 0.5281, 0.2951, 0.5281, 0.2951, 0.4749, 0.2955, 0.4749, 0.1925, 0.5281, 0.1923, 0.5283, 0.7993, 0.4749, 0.8003, 0.4749, 0.6964, 0.5283, 0.6955, 0.05262, 0.03808, 0.3139, 0.03852, 0.3139, 0.01621, 0.05262, 0.01576, 0.5281, 0.1923, 0.4749, 0.1925, 0.415, 0.1914, 0.4142, 0.1843, 0.415, 0.802, 0.4149, 0.8027, 0.4104, 0.8195, 0.4101, 0.8199, 0.5283, 0.7993, 0.414, 0.8089, 0.4149, 0.8027, 0.4749, 0.8003, 0.4151, 0.1923, 0.4105, 0.1716, 0.4107, 0.1721, 0.415, 0.1914, 0.4152, 0.1929, 0.4103, 0.1713, 0.4103, 0.1714, 0.4152, 0.1927, 0.415, 0.8014, 0.415, 0.8016, 0.41, 0.82, 0.4099, 0.8201, -0.001509, 0.03551, 0.005909, 0.03551, 0.005909, 0.01297, -0.001509, 0.01298, 0.4686, 0.6965, 0.4654, 0.6966, 0.4654, 0.2956, 0.4685, 0.2956, 0.4685, 0.2956, 0.4654, 0.2956, 0.4654, 0.1926, 0.4685, 0.1926, 0.4686, 0.8004, 0.4654, 0.8005, 0.4654, 0.6966, 0.4686, 0.6965, 0.3452, 0.03858, 0.3607, 0.03861, 0.3607, 0.01629, 0.3452, 0.01626, 0.4685, 0.1926, 0.4654, 0.1926, 0.4152, 0.1927, 0.4151, 0.1923, 0.4114, 0.1713, 0.4105, 0.1716, 0.4103, 0.1714, 0.4108, 0.1691, 0.4686, 0.8004, 0.415, 0.802, 0.415, 0.8016, 0.4654, 0.8005, 0.4111, 0.8204, 0.4104, 0.8225, 0.41, 0.82, 0.4101, 0.8199, 0.4113, 0.8205, 0.4105, 0.8227, 0.4104, 0.8225, 0.4111, 0.8204, 0.4116, 0.1713, 0.4114, 0.1713, 0.4108, 0.1691, 0.4108, 0.1688, 0.5347, 0.7991, 0.4139, 0.8096, 0.414, 0.8089, 0.5283, 0.7993, 0.5345, 0.1922, 0.5281, 0.1923, 0.4142, 0.1843, 0.4141, 0.1835, 0.02117, 0.03802, 0.05262, 0.03808, 0.05262, 0.01576, 0.02117, 0.01571, 0.5347, 0.7991, 0.5283, 0.7993, 0.5283, 0.6955, 0.5347, 0.6954, 0.5345, 0.2951, 0.5281, 0.2951, 0.5281, 0.1923, 0.5345, 0.1922, 0.5347, 0.6954, 0.5283, 0.6955, 0.5281, 0.2951, 0.5345, 0.2951, 0.0528, 0.03547, 0.3145, 0.03526, 0.3145, 0.01272, 0.0528, 0.01293, 0.4149, 0.8027, 0.414, 0.8089, 0.4126, 0.8162, 0.4104, 0.8195, 0.4108, 0.1688, 0.4108, 0.1691, 0.4104, 0.168, 0.4105, 0.1676, 0.4105, 0.8227, 0.4101, 0.8238, 0.4101, 0.8234, 0.4104, 0.8225, 0.415, 0.1914, 0.4107, 0.1721, 0.4128, 0.1759, 0.4142, 0.1843, 0.4105, 0.8229, 0.4101, 0.8241, 0.4101, 0.824, 0.4105, 0.8229, 0.4108, 0.1687, 0.4108, 0.1687, 0.4105, 0.1675, 0.4105, 0.1674, 0.5388, 0.6954, 0.5377, 0.6954, 0.5375, 0.295, 0.5386, 0.295, 0.5386, 0.295, 0.5375, 0.295, 0.5375, 0.1922, 0.5386, 0.1922, 0.5389, 0.7991, 0.5377, 0.7991, 0.5377, 0.6954, 0.5388, 0.6954, 0.0009682, 0.03799, 0.00649, 0.038, 0.00649, 0.01568, 0.0009682, 0.01568, 0.5386, 0.1922, 0.5375, 0.1922, 0.414, 0.1831, 0.414, 0.1829, 0.5389, 0.7991, 0.4138, 0.8101, 0.4138, 0.81, 0.5377, 0.7991, 0.4116, 0.1713, 0.4116, 0.1713, 0.4108, 0.1687, 0.4108, 0.1687, 0.4113, 0.8205, 0.4105, 0.8229, 0.4105, 0.8229, 0.4113, 0.8205, 0.346, 0.03523, 0.3607, 0.03522, 0.3607, 0.01269, 0.346, 0.0127, 0.4139, 0.8096, 0.4138, 0.81, 0.413, 0.8157, 0.4129, 0.8159, 0.4101, 0.8241, 0.409, 0.8196, 0.4091, 0.8196, 0.4101, 0.824, 0.4093, 0.1716, 0.4105, 0.1674, 0.4105, 0.1675, 0.4094, 0.1715, 0.4141, 0.1835, 0.4131, 0.1763, 0.4132, 0.1765, 0.414, 0.1831, 0.346, 0.5177, 0.3607, 0.5177, 0.3607, 0.4853, 0.346, 0.4853, 0.0009683, 0.5157, 0.00649, 0.5157, 0.00649, 0.4836, 0.0009683, 0.4836, 0.0528, 0.5179, 0.3145, 0.5177, 0.3145, 0.4853, 0.0528, 0.4855, 0.02117, 0.5157, 0.05262, 0.5158, 0.05262, 0.4837, 0.02117, 0.4836, 0.3452, 0.5163, 0.3607, 0.5163, 0.3607, 0.4842, 0.3452, 0.4842, -0.001509, 0.518, 0.005909, 0.518, 0.005909, 0.4856, -0.001509, 0.4856, 0.05262, 0.5158, 0.3139, 0.5162, 0.3139, 0.4841, 0.05262, 0.4837, 0.02152, 0.518, 0.0528, 0.5179, 0.0528, 0.4855, 0.02152, 0.4856, 0.3607, 0.5177, 0.3663, 0.5177, 0.3663, 0.4853, 0.3607, 0.4853, 0.00212, 0.9854, 0.3667, 0.985, 0.3667, 0.9555, 0.00212, 0.9559, 0.000642, 0.9936, 0.3665, 0.9936, 0.3665, 0.9631, 0.000642, 0.9632, 0.3607, 0.5163, 0.3681, 0.5163, 0.3681, 0.4842, 0.3607, 0.4842, 0.3145, 0.4853, 0.346, 0.4853, 0.3607, 0.4853, 0.3607, 0.261, 0.0009683, 0.4836, 0.00649, 0.4836, 0.00649, 0.2616, 0.0009682, 0.2616, -0.001509, 0.4856, 0.005909, 0.4856, 0.005909, 0.2613, -0.001509, 0.2613, 0.3607, 0.4853, 0.3663, 0.4853, 0.3663, 0.261, 0.3607, 0.261, 0.00212, 0.9559, 0.3667, 0.9555, 0.3667, 0.7512, 0.00212, 0.7516, 0.000642, 0.9632, 0.3665, 0.9631, 0.3665, 0.7522, 0.000642, 0.7522, 0.3607, 0.4842, 0.3681, 0.4842, 0.3681, 0.2622, 0.3607, 0.2622, 0.0009682, 0.2616, 0.00649, 0.2616, 0.00649, 0.1105, 0.0009682, 0.1105, -0.001509, 0.2613, 0.005909, 0.2613, 0.005909, 0.1088, -0.001509, 0.1088, 0.3607, 0.261, 0.3663, 0.261, 0.3663, 0.1085, 0.3607, 0.1085, 0.00212, 0.7516, 0.3667, 0.7512, 0.3667, 0.6122, 0.00212, 0.6127, 0.000642, 0.7522, 0.3665, 0.7522, 0.3665, 0.6087, 0.000642, 0.6087, 0.3607, 0.2622, 0.3681, 0.2622, 0.3681, 0.1111, 0.3607, 0.1111, 0.3607, 0.03522, 0.346, 0.03523, 0.3607, 0.1085, 0.0009682, 0.1105, 0.00649, 0.1105, 0.00649, 0.038, 0.0009682, 0.03799, 0.3607, 0.03861, 0.3452, 0.03858, 0.3607, 0.1111, -0.001509, 0.1088, 0.005909, 0.1088, 0.005909, 0.03551, -0.001509, 0.03551, 0.3607, 0.1085, 0.3663, 0.1085, 0.3663, 0.03522, 0.3607, 0.03522, 0.00212, 0.6127, 0.3667, 0.6122, 0.3667, 0.5455, 0.00212, 0.5459, 0.000642, 0.6087, 0.3665, 0.6087, 0.3665, 0.5398, 0.000642, 0.5398, 0.3607, 0.1111, 0.3681, 0.1111, 0.3681, 0.03862, 0.3607, 0.03861, 0.005909, 0.03551, 0.005909, 0.1088, 0.02152, 0.0355, 0.02152, 0.4856, 0.0528, 0.4855, 0.005909, 0.2613, 0.005909, 0.4856, 0.3139, 0.4841, 0.3452, 0.4842, 0.3607, 0.4842, 0.3607, 0.2622, 0.005909, 0.518, 0.02152, 0.518, 0.02152, 0.4856, 0.005909, 0.4856, 0.3139, 0.5162, 0.3452, 0.5163, 0.3452, 0.4842, 0.3139, 0.4841, 0.413, 0.8156, 0.4113, 0.8205, 0.4113, 0.8205, 0.413, 0.8157, 0.4132, 0.1766, 0.4132, 0.1765, 0.4116, 0.1713, 0.4116, 0.1713, 0.4131, 0.1763, 0.4128, 0.1759, 0.4114, 0.1713, 0.4116, 0.1713, 0.4129, 0.8159, 0.4113, 0.8205, 0.4111, 0.8204, 0.4126, 0.8162, 0.4126, 0.8162, 0.4111, 0.8204, 0.4101, 0.8199, 0.4104, 0.8195, 0.4749, 0.8003, 0.4149, 0.8027, 0.415, 0.802, 0.4686, 0.8004, 0.4128, 0.1759, 0.4107, 0.1721, 0.4105, 0.1716, 0.4114, 0.1713, 0.4749, 0.1925, 0.4685, 0.1926, 0.4151, 0.1923, 0.415, 0.1914, 0.3139, 0.03852, 0.3452, 0.03858, 0.3452, 0.01626, 0.3139, 0.01621, 0.4749, 0.8003, 0.4686, 0.8004, 0.4686, 0.6965, 0.4749, 0.6964, 0.4749, 0.2955, 0.4685, 0.2956, 0.4685, 0.1926, 0.4749, 0.1925, 0.4749, 0.6964, 0.4686, 0.6965, 0.4685, 0.2956, 0.4749, 0.2955, 0.4152, 0.1927, 0.4103, 0.1714, 0.4105, 0.1716, 0.4151, 0.1923, 0.415, 0.8016, 0.415, 0.802, 0.4101, 0.8199, 0.41, 0.82, 0.005909, 0.03551, 0.02152, 0.0355, 0.02152, 0.01296, 0.005909, 0.01297, 0.413, 0.8156, 0.4121, 0.8279, 0.4108, 0.8254, 0.4113, 0.8205, 0.4132, 0.1766, 0.4116, 0.1713, 0.4111, 0.1663, 0.4125, 0.1641, 0.413, 0.8157, 0.4113, 0.8205, 0.4113, 0.8205, 0.4129, 0.8159, 0.4132, 0.1765, 0.4131, 0.1763, 0.4116, 0.1713, 0.4116, 0.1713, 0.00649, 0.038, 0.00649, 0.1105, 0.02117, 0.03802, 0.02117, 0.4836, 0.05262, 0.4837, 0.00649, 0.2616, 0.00649, 0.4836, 0.00649, 0.5157, 0.02117, 0.5157, 0.02117, 0.4836, 0.00649, 0.4836, 0.3145, 0.5177, 0.346, 0.5177, 0.346, 0.4853, 0.3145, 0.4853, 0.4142, 0.1843, 0.4128, 0.1759, 0.4131, 0.1763, 0.4141, 0.1835, 0.414, 0.8089, 0.4139, 0.8096, 0.4129, 0.8159, 0.4126, 0.8162, 0.3145, 0.03526, 0.346, 0.03523, 0.346, 0.0127, 0.3145, 0.01272, 0.4105, 0.8229, 0.4101, 0.824, 0.4101, 0.8238, 0.4105, 0.8227, 0.4108, 0.1687, 0.4108, 0.1688, 0.4105, 0.1676, 0.4105, 0.1675, 0.5377, 0.6954, 0.5347, 0.6954, 0.5345, 0.2951, 0.5375, 0.295, 0.5375, 0.295, 0.5345, 0.2951, 0.5345, 0.1922, 0.5375, 0.1922, 0.5377, 0.7991, 0.5347, 0.7991, 0.5347, 0.6954, 0.5377, 0.6954, 0.00649, 0.038, 0.02117, 0.03802, 0.02117, 0.01571, 0.00649, 0.01568, 0.5375, 0.1922, 0.5345, 0.1922, 0.4141, 0.1835, 0.414, 0.1831, 0.5377, 0.7991, 0.4138, 0.81, 0.4139, 0.8096, 0.5347, 0.7991, 0.4116, 0.1713, 0.4116, 0.1713, 0.4108, 0.1688, 0.4108, 0.1687, 0.4113, 0.8205, 0.4105, 0.8229, 0.4105, 0.8227, 0.4113, 0.8205, 0.4127, 0.8025, 0.4099, 0.8201, 0.4094, 0.8198, 0.4102, 0.8141, 0.4101, 0.824, 0.4091, 0.8196, 0.4094, 0.8198, 0.4101, 0.8238, 0.4094, 0.1715, 0.4105, 0.1675, 0.4105, 0.1676, 0.4097, 0.1715, 0.4126, 0.1906, 0.4104, 0.1776, 0.4097, 0.1715, 0.4103, 0.1713, 0.05262, 0.4837, 0.3139, 0.4841, 0.3139, 0.4841, 0.05262, 0.4837, 0.3607, 0.1111, 0.3452, 0.03858, 0.3452, 0.03858, 0.3607, 0.1111, 0.00649, 0.1105, 0.00649, 0.2616, 0.00649, 0.2616, 0.00649, 0.1105, 0.3139, 0.03852, 0.05262, 0.03808, 0.05262, 0.03808, 0.3139, 0.03852, 0.3139, 0.4841, 0.3607, 0.2622, 0.3607, 0.2622, 0.3139, 0.4841, 0.05262, 0.03808, 0.02117, 0.03802, 0.02117, 0.03802, 0.05262, 0.03808, 0.00649, 0.2616, 0.05262, 0.4837, 0.05262, 0.4837, 0.00649, 0.2616, 0.3452, 0.03858, 0.3139, 0.03852, 0.3139, 0.03852, 0.3452, 0.03858, 0.02117, 0.03802, 0.00649, 0.1105, 0.00649, 0.1105, 0.02117, 0.03802, 0.3607, 0.1111, 0.3452, 0.03858, 0.3452, 0.03858, 0.3607, 0.1111, 0.3607, 0.2622, 0.3607, 0.1111, 0.3607, 0.1111, 0.3607, 0.2622, 0.05262, 0.4837, 0.3139, 0.4841, 0.3607, 0.2622, 0.3607, 0.1111, 0.3452, 0.03858, 0.3139, 0.03852, 0.05262, 0.03808, 0.02117, 0.03802, 0.00649, 0.1105, 0.00649, 0.2616, 0.00649, 0.1105, 0.00649, 0.2616, 0.00649, 0.2616, 0.00649, 0.1105, 0.00649, 0.2616, 0.05262, 0.4837, 0.05262, 0.4837, 0.00649, 0.2616, 0.3139, 0.4841, 0.3607, 0.2622, 0.3607, 0.2622, 0.3139, 0.4841, 0.3452, 0.03858, 0.3139, 0.03852, 0.3139, 0.03852, 0.3452, 0.03858, 0.05262, 0.4837, 0.3139, 0.4841, 0.3139, 0.4841, 0.05262, 0.4837, 0.05262, 0.03808, 0.02117, 0.03802, 0.02117, 0.03802, 0.05262, 0.03808, 0.3139, 0.03852, 0.05262, 0.03808, 0.05262, 0.03808, 0.3139, 0.03852, 0.3607, 0.2622, 0.3607, 0.1111, 0.3607, 0.1111, 0.3607, 0.2622, 0.02117, 0.03802, 0.00649, 0.1105, 0.00649, 0.1105, 0.02117, 0.03802, 0.3161, 0.03526, 0.05541, 0.03547, 0.05541, 0.03547, 0.3161, 0.03526, 0.3621, 0.261, 0.3621, 0.1085, 0.3621, 0.1085, 0.3621, 0.261, 0.008697, 0.2613, 0.05541, 0.4855, 0.05541, 0.4855, 0.008697, 0.2613, 0.3607, 0.1085, 0.346, 0.03523, 0.346, 0.03523, 0.3607, 0.1085, 0.3621, 0.261, 0.3621, 0.1085, 0.3621, 0.1085, 0.3621, 0.261, 0.3475, 0.03523, 0.3161, 0.03526, 0.3161, 0.03526, 0.3475, 0.03523, 0.05541, 0.03547, 0.02425, 0.0355, 0.02425, 0.0355, 0.05541, 0.03547, 0.008697, 0.1088, 0.008697, 0.2613, 0.008697, 0.2613, 0.008697, 0.1088, 0.3161, 0.4853, 0.3621, 0.261, 0.3621, 0.261, 0.3161, 0.4853, 0.02425, 0.0355, 0.008697, 0.1088, 0.008697, 0.1088, 0.02425, 0.0355, 0.05541, 0.4855, 0.3161, 0.4853, 0.3161, 0.4853, 0.05541, 0.4855, 0.02425, 0.0355, 0.008697, 0.1088, 0.008697, 0.1088, 0.02425, 0.0355, 0.3161, 0.4853, 0.3621, 0.261, 0.3621, 0.261, 0.3161, 0.4853, 0.02425, 0.0355, 0.008697, 0.1088, 0.008697, 0.1088, 0.02425, 0.0355, 0.3475, 0.03523, 0.3161, 0.03526, 0.3161, 0.03526, 0.3475, 0.03523, 0.05541, 0.4855, 0.3161, 0.4853, 0.3161, 0.4853, 0.05541, 0.4855, 0.008697, 0.2613, 0.05541, 0.4855, 0.05541, 0.4855, 0.008697, 0.2613, 0.3161, 0.03526, 0.05541, 0.03547, 0.05541, 0.03547, 0.3161, 0.03526, 0.008697, 0.1088, 0.008697, 0.2613, 0.008697, 0.2613, 0.008697, 0.1088, 0.3607, 0.1085, 0.346, 0.03523, 0.346, 0.03523, 0.3607, 0.1085, 0.05541, 0.03547, 0.02425, 0.0355, 0.02425, 0.0355, 0.05541, 0.03547, 0.0528, 0.4855, 0.3145, 0.4853, 0.3607, 0.261, 0.3607, 0.1085, 0.346, 0.03523, 0.3145, 0.03526, 0.0528, 0.03547, 0.02152, 0.0355, 0.005909, 0.1088, 0.005909, 0.2613, 0.3475, 0.03523, 0.3161, 0.03526, 0.3161, 0.03526, 0.3475, 0.03523, 0.05541, 0.4855, 0.3161, 0.4853, 0.3161, 0.4853, 0.05541, 0.4855, 0.008697, 0.2613, 0.05541, 0.4855, 0.05541, 0.4855, 0.008697, 0.2613, 0.3161, 0.03526, 0.05541, 0.03547, 0.05541, 0.03547, 0.3161, 0.03526, 0.008697, 0.1088, 0.008697, 0.2613, 0.008697, 0.2613, 0.008697, 0.1088, 0.3607, 0.1085, 0.346, 0.03523, 0.346, 0.03523, 0.3607, 0.1085, 0.05541, 0.03547, 0.02425, 0.0355, 0.02425, 0.0355, 0.05541, 0.03547, 0.3621, 0.261, 0.3621, 0.1085, 0.3621, 0.1085, 0.3621, 0.261, 0.3161, 0.4853, 0.3621, 0.261, 0.3621, 0.261, 0.3161, 0.4853])
me_cube_002.materials.append(mat_material_002)
me_cube_002.use_remesh_fix_poles = True
me_cube_002.use_remesh_preserve_attributes = False
me_cube_002.use_mirror_vertex_groups = False
me_cube_002.update()
me_cube_003 = bpy.data.meshes.new('Cube.003')
me_cube_003.from_pydata([(-34.65, 0.0, 17.87), (34.65, 0.0, 17.87), (-34.65, 0.0, -17.87), (34.65, 0.0, -17.87)], [], [(2, 0, 1, 3)])
_uv = me_cube_003.uv_layers.new(name='UVMap')
_uv.uv.foreach_set('vector', [0.6321, 0.003574, 0.6321, 1.004, 0.9995, 1.004, 1.001, 0.006062])
me_cube_003.materials.append(mat_material_003)
me_cube_003.use_remesh_fix_poles = True
me_cube_003.use_remesh_preserve_attributes = False
me_cube_003.use_mirror_vertex_groups = False
me_cube_003.update()

# ---- objects
ob_cube_002 = bpy.data.objects.new('Cube.002', me_cube_002)
ob_cube_001 = bpy.data.objects.new('Cube.001', me_cube_003)

# ---- transforms, parenting, visibility, modifiers, constraints
ob_cube_002.location = (0.0, 0.0, 0.0)
ob_cube_002.rotation_euler = (1.571, -0.0, 0.0)
ob_cube_002.lineart.crease_threshold = 0.0
ob_cube_001.location = (0.0, 0.0, -1.17)
ob_cube_001.rotation_euler = (1.571, -0.0, 0.0)
ob_cube_001.lineart.crease_threshold = 0.0

# ---- collection membership
col_collection.objects.link(ob_cube_002)
col_collection.objects.link(ob_cube_001)

# ---- scene / render settings (as saved in the file)
scene.frame_start = 1; scene.frame_end = 250; scene.frame_set(1)
scene.render.engine = 'BLENDER_EEVEE_NEXT'
scene.cycles.use_denoising = False
scene.cycles.samples = 128
scene.cycles.sampling_pattern = 'TABULATED_SOBOL'
scene.cycles.use_adaptive_sampling = False
scene.cycles.use_light_tree = False
scene.view_settings.view_transform = 'Filmic'
bpy.context.view_layer.update()

# ---- added for rendering (the .blend has no active camera and no usable light): camera, sun
cam_auto = bpy.data.cameras.new('AutoCamera')
cam_auto.lens = 50.0
cam_auto.sensor_width = 36.0
cam_auto.clip_end = 2426.25
ob_auto_camera = bpy.data.objects.new('AutoCamera', cam_auto)
scene.collection.objects.link(ob_auto_camera)
ob_auto_camera.location = (138.269, -165.814, 113.9)
ob_auto_camera.rotation_euler = (1.09748, -7.21219e-08, 0.694738)
scene.camera = ob_auto_camera
light_auto_sun = bpy.data.lights.new('AutoSun', 'SUN')
light_auto_sun.energy = 3.0
light_auto_sun.angle = 0.0523599
ob_auto_sun = bpy.data.objects.new('AutoSun', light_auto_sun)
scene.collection.objects.link(ob_auto_sun)
ob_auto_sun.rotation_euler = (0.872665, 0.174533, 0.523599)
bpy.context.view_layer.update()
